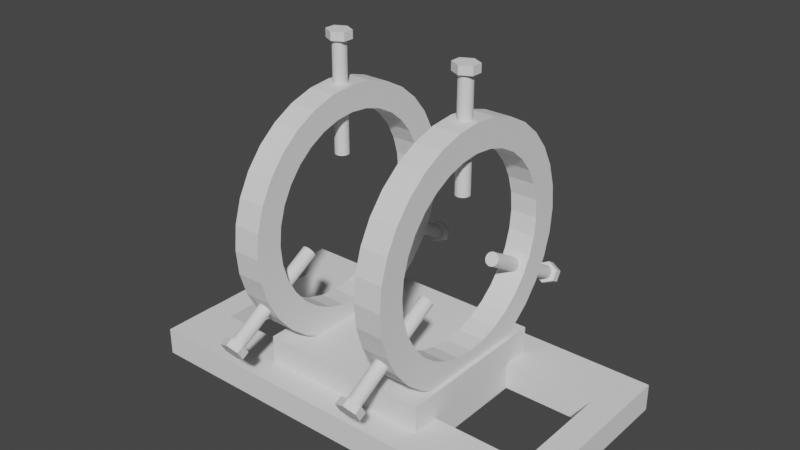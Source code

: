 # Source: mocowanie_silnika.blend  (saved by Blender 3.1.7; exported with 4.5.12 LTS)
import bpy
from mathutils import Matrix  # noqa: F401  (used for matrix-valued properties, if any)

bpy.ops.wm.read_factory_settings(use_empty=True)
scene = bpy.context.scene
scene.name = 'Scene'

# ---- collections
col_collection = bpy.data.collections.new('Collection'); scene.collection.children.link(col_collection)

# ---- world
world_world = bpy.data.worlds.new('World'); scene.world = world_world
world_world.use_nodes = True; world_world.node_tree.nodes.clear()
_N = world_world.node_tree.nodes; _L = world_world.node_tree.links
n0 = _N.new('ShaderNodeOutputWorld'); n0.name = 'World Output'; n0.location = (300, 300)
n1 = _N.new('ShaderNodeBackground'); n1.name = 'Background'; n1.location = (10, 300)
n1.inputs[0].default_value = (0.05088, 0.05088, 0.05088, 1.0)
_L.new(n1.outputs[0], n0.inputs[0])
n0.is_active_output = True
world_world.color = (0.05088, 0.05088, 0.05088)
world_world.use_sun_shadow = False
world_world.sun_shadow_jitter_overblur = 0.0

# ---- meshes
me_cube_001 = bpy.data.meshes.new('Cube.001')
me_cube_001.from_pydata([(-2.383, 0.6667, -1.0), (-1.0, -1.0, -1.0), (-1.0, -1.0, 1.0), (2.066, -1.333, -1.0), (-2.383, -1.333, -1.0), (-1.0, 1.0, -1.0), (-1.0, 1.0, 1.0), (2.066, -1.333, 0.0), (2.066, 1.333, -1.0), (1.0, -1.0, -1.0), (1.0, -1.0, 1.0), (-2.379, -1.333, -1.0), (2.066, 1.333, 0.0), (1.0, 1.0, -1.0), (1.0, 1.0, 1.0), (-2.383, -1.333, 0.0), (-2.383, 0.6667, 0.0), (-2.383, -0.6667, -1.0), (-2.383, -0.6667, 0.0), (-2.379, -1.333, 0.0), (-2.383, 1.333, -1.0), (2.383, -1.333, -1.0), (2.383, -1.333, 0.0), (-2.379, 1.333, -1.0), (-2.383, 1.333, 0.0), (2.383, -0.6667, -1.0), (2.383, -0.6667, 0.0), (-2.379, 1.333, 0.0), (2.383, 0.6667, -1.0), (-2.061, -1.333, -1.0), (2.383, 0.6667, 0.0), (-2.061, -1.333, 0.0), (2.383, 1.333, -1.0), (-2.061, 1.333, -1.0), (2.383, 1.333, 0.0), (-2.061, 1.333, 0.0), (-2.141, 0.6667, 0.0), (-2.379, 0.6667, 0.0), (-2.061, 0.6667, 0.0), (-2.061, 0.6667, -1.0), (-2.379, 0.6667, -1.0), (-2.379, 1.333, -1.0), (-2.379, 1.333, -0.9991), (-2.061, 0.7117, 0.0), (-2.137, 0.7012, 0.0), (-2.379, 1.333, -1.0), (-2.379, 1.333, -0.999), (-2.379, -0.6667, 0.0), (-2.379, -1.333, 0.0), (-2.379, -1.333, -0.0009139), (-2.379, -0.6667, -1.0), (-2.379, -0.6673, -1.0), (-2.061, -0.6667, 0.0), (-2.061, -0.6667, -1.0), (-2.273, -0.6667, -1.0), (-2.275, -0.6818, -1.0), (-2.379, -1.333, 0.0), (-2.379, -1.333, -0.0009792), (2.066, 0.6667, 0.0), (2.304, 0.6667, 0.0), (2.145, 0.6667, -1.0), (2.066, 0.6667, -1.0), (2.145, -0.6667, 0.0), (2.066, -0.6667, 0.0), (2.304, -0.6667, -1.0), (2.066, -0.6667, -1.0), (2.066, -1.333, -0.0715), (2.066, -0.7143, 0.0), (2.066, 0.7143, -1.0), (2.141, 0.7031, -1.0), (2.305, -0.6784, -1.0), (2.305, 0.6784, 0.0), (2.141, -0.7031, 0.0), (2.087, -1.333, -0.06673), (-1.0, -0.6667, 0.0), (-1.0, -1.0, 0.0), (-1.0, 0.6667, -1.0), (-1.0, -0.6667, -1.0), (-1.0, 0.6667, 0.0), (-1.0, 1.0, 0.0), (1.0, 1.0, 0.0), (1.0, 0.6667, 0.0), (1.0, -1.0, 0.0), (1.0, 0.6667, -1.0), (1.0, -0.6667, 0.0), (1.0, -0.6667, -1.0)], [], [(2, 6, 79, 78, 76, 77, 74, 75), (79, 6, 14, 80), (80, 14, 10, 82, 84, 85, 83, 81), (82, 10, 2, 75), (83, 85, 77, 76), (85, 9, 1, 77), (5, 13, 83, 76), (14, 6, 2, 10), (0, 16, 24, 20), (33, 35, 12, 8), (12, 34, 32, 8), (42, 23, 20, 24, 27), (27, 35, 33, 23, 46, 42), (42, 46, 23), (28, 32, 34, 30), (16, 0, 40, 37), (38, 39, 76, 78), (83, 61, 58, 81), (13, 5, 76, 39, 33, 8, 68, 61, 83), (68, 8, 32, 28, 60, 69), (68, 69, 60, 61), (40, 0, 20, 23, 41), (23, 45, 41), (45, 23, 33, 39, 40, 41), (24, 16, 37, 27), (58, 12, 35, 43, 38, 78, 79, 80, 81), (59, 30, 71), (71, 30, 34, 12, 58, 59), (44, 43, 35, 27, 37, 36), (36, 38, 43, 44), (37, 40, 50, 47), (39, 38, 52, 53), (57, 49, 11, 29, 31, 19), (19, 49, 57), (54, 50, 40, 39, 53), (55, 54, 53, 29, 11, 51), (54, 55, 51, 50), (52, 38, 36, 37, 47), (48, 19, 56), (56, 19, 31, 52, 47, 48), (4, 15, 18, 17), (63, 65, 85, 84), (53, 52, 74, 77), (17, 18, 47, 50), (26, 22, 21, 25), (49, 19, 15, 4, 11), (66, 7, 31, 29, 3), (73, 66, 3, 21, 22, 7), (7, 66, 73), (1, 9, 85, 65, 3, 29, 53, 77), (25, 21, 3, 65, 64, 70), (25, 70, 64), (11, 4, 17, 50, 51), (48, 47, 18, 15, 19), (52, 31, 7, 67, 63, 84, 82, 75, 74), (72, 67, 7, 22, 26, 62), (62, 63, 67, 72), (63, 58, 61, 65), (25, 28, 30, 26), (65, 61, 60, 28, 25, 64), (62, 26, 30, 59, 58, 63)])
_uv = me_cube_001.uv_layers.new(name='UVMap')
_uv.uv.foreach_set('vector', [0.625, 0.0, 0.625, 0.25, 0.5, 0.25, 0.5, 0.2083, 0.375, 0.2083, 0.375, 0.04167, 0.5, 0.04167, 0.5, 0.0, 0.5, 0.25, 0.625, 0.25, 0.625, 0.5, 0.5, 0.5, 0.5, 0.5, 0.625, 0.5, 0.625, 0.75, 0.5, 0.75, 0.5, 0.7083, 0.375, 0.7083, 0.375, 0.5417, 0.5, 0.5417, 0.5, 0.75, 0.625, 0.75, 0.625, 1.0, 0.5, 1.0, 0.375, 0.5417, 0.375, 0.7083, 0.125, 0.7083, 0.125, 0.5417, 0.375, 0.7083, 0.375, 0.75, 0.125, 0.75, 0.125, 0.7083, 0.125, 0.5, 0.375, 0.5, 0.375, 0.5417, 0.125, 0.5417, 0.625, 0.5, 0.875, 0.5, 0.875, 0.75, 0.625, 0.75, 0.375, 0.0, 0.625, 0.0, 0.625, 0.25, 0.375, 0.25, 0.375, 0.2669, 0.625, 0.2669, 0.625, 0.4833, 0.375, 0.4833, 0.625, 0.4833, 0.625, 0.5, 0.375, 0.5, 0.375, 0.4833, 0.3752, 0.2502, 0.375, 0.2502, 0.375, 0.25, 0.625, 0.25, 0.625, 0.2502, 0.625, 0.2502, 0.625, 0.2669, 0.375, 0.2669, 0.375, 0.2502, 0.3752, 0.2502, 0.3752, 0.2502, 0.3752, 0.2502, 0.3752, 0.2502, 0.375, 0.2502, 0.375, 0.75, 0.375, 0.5, 0.625, 0.5, 0.625, 0.75, 0.625, 1.0, 0.375, 1.0, 0.375, 0.9998, 0.625, 0.9998, 0.625, 0.9831, 0.375, 0.9831, 0.375, 0.9274, 0.625, 0.9274, 0.375, 0.8226, 0.375, 0.7667, 0.625, 0.7667, 0.625, 0.8226, 0.3024, 0.625, 0.1976, 0.625, 0.1976, 0.75, 0.1419, 0.75, 0.1419, 0.5, 0.3583, 0.5, 0.3583, 0.7321, 0.3583, 0.75, 0.3024, 0.75, 0.3583, 0.7321, 0.3583, 0.5, 0.375, 0.5, 0.375, 0.75, 0.3625, 0.75, 0.3623, 0.7364, 0.3625, 0.75, 0.3623, 0.7364, 0.3625, 0.75, 0.3583, 0.75, 0.1252, 0.75, 0.125, 0.75, 0.125, 0.5, 0.1252, 0.5, 0.1252, 0.5002, 0.1252, 0.5, 0.1252, 0.5002, 0.1252, 0.5002, 0.1252, 0.5002, 0.1252, 0.5, 0.1419, 0.5, 0.1419, 0.75, 0.1252, 0.75, 0.1252, 0.5002, 0.875, 0.5, 0.875, 0.75, 0.8748, 0.75, 0.8748, 0.5, 0.6417, 0.75, 0.6417, 0.5, 0.8581, 0.5, 0.8581, 0.7331, 0.8581, 0.75, 0.8024, 0.75, 0.8024, 0.625, 0.6976, 0.625, 0.6976, 0.75, 0.6292, 0.75, 0.625, 0.75, 0.6291, 0.7456, 0.6291, 0.7456, 0.625, 0.75, 0.625, 0.5, 0.6417, 0.5, 0.6417, 0.75, 0.6292, 0.75, 0.8621, 0.7371, 0.8581, 0.7331, 0.8581, 0.5, 0.8748, 0.5, 0.8748, 0.75, 0.8623, 0.75, 0.8623, 0.75, 0.8581, 0.75, 0.8581, 0.7331, 0.8621, 0.7371, 0.625, 0.1875, 0.375, 0.1875, 0.375, 0.0625, 0.625, 0.0625, 0.375, 0.5625, 0.625, 0.5625, 0.625, 0.6875, 0.375, 0.6875, 0.6248, 0.9998, 0.6248, 1.0, 0.375, 1.0, 0.375, 0.75, 0.625, 0.75, 0.625, 1.0, 0.625, 1.0, 0.6248, 1.0, 0.6248, 0.9998, 0.2083, 0.6875, 0.125, 0.6875, 0.125, 0.5625, 0.375, 0.5625, 0.375, 0.6875, 0.2064, 0.6889, 0.2083, 0.6875, 0.375, 0.6875, 0.375, 0.75, 0.125, 0.75, 0.125, 0.6876, 0.2083, 0.6875, 0.2064, 0.6889, 0.125, 0.6876, 0.125, 0.6875, 0.625, 0.6875, 0.625, 0.5625, 0.6875, 0.5625, 0.875, 0.5625, 0.875, 0.6875, 0.875, 0.7499, 0.875, 0.75, 0.8749, 0.7499, 0.8749, 0.7499, 0.875, 0.75, 0.625, 0.75, 0.625, 0.6875, 0.875, 0.6875, 0.875, 0.7499, 0.375, 0.0, 0.625, 0.0, 0.625, 0.25, 0.375, 0.25, 0.625, 0.4833, 0.375, 0.4833, 0.375, 0.4274, 0.625, 0.4274, 0.375, 0.2669, 0.625, 0.2669, 0.625, 0.3226, 0.375, 0.3226, 0.375, 0.25, 0.625, 0.25, 0.625, 0.2502, 0.375, 0.2502, 0.625, 0.5, 0.625, 0.75, 0.375, 0.75, 0.375, 0.5, 0.6248, 0.9998, 0.625, 0.9998, 0.625, 1.0, 0.375, 1.0, 0.375, 0.9998, 0.6071, 0.7667, 0.625, 0.7667, 0.625, 0.9831, 0.375, 0.9831, 0.375, 0.7667, 0.6083, 0.7656, 0.6071, 0.7667, 0.375, 0.7667, 0.375, 0.75, 0.625, 0.75, 0.625, 0.7667, 0.625, 0.7667, 0.6071, 0.7667, 0.6083, 0.7656, 0.1976, 0.625, 0.3024, 0.625, 0.3024, 0.5, 0.3583, 0.5, 0.3583, 0.75, 0.1419, 0.75, 0.1419, 0.5, 0.1976, 0.5, 0.375, 0.5, 0.375, 0.75, 0.3583, 0.75, 0.3583, 0.5, 0.3708, 0.5, 0.3709, 0.5044, 0.375, 0.5, 0.3709, 0.5044, 0.3708, 0.5, 0.1252, 0.75, 0.125, 0.75, 0.125, 0.5, 0.1252, 0.5, 0.1252, 0.5002, 0.8748, 0.7498, 0.8748, 0.5, 0.875, 0.5, 0.875, 0.75, 0.8748, 0.75, 0.8581, 0.5, 0.8581, 0.75, 0.6417, 0.75, 0.6417, 0.5179, 0.6417, 0.5, 0.6976, 0.5, 0.6976, 0.625, 0.8024, 0.625, 0.8024, 0.5, 0.6377, 0.5137, 0.6417, 0.5179, 0.6417, 0.75, 0.625, 0.75, 0.625, 0.5, 0.6375, 0.5, 0.6375, 0.5, 0.6417, 0.5, 0.6417, 0.5179, 0.6377, 0.5137, 0.625, 0.0625, 0.625, 0.1875, 0.375, 0.1875, 0.375, 0.0625, 0.375, 0.6875, 0.375, 0.5625, 0.625, 0.5625, 0.625, 0.6875, 0.125, 0.6875, 0.125, 0.5625, 0.1875, 0.5625, 0.375, 0.5625, 0.375, 0.6875, 0.3125, 0.6875, 0.8125, 0.6875, 0.625, 0.6875, 0.625, 0.5625, 0.6875, 0.5625, 0.875, 0.5625, 0.875, 0.6875])
me_cube_001.use_remesh_fix_poles = True
me_cube_001.use_remesh_preserve_attributes = False
me_cube_001.update()
me_cylinder = bpy.data.meshes.new('Cylinder')
me_cylinder.from_pydata([(1.192e-07, 1.0, -1.0), (1.192e-07, 1.0, 1.0), (0.1951, 0.9808, -1.0), (0.1951, 0.9808, 1.0), (0.3827, 0.9239, -1.0), (0.3827, 0.9239, 1.0), (0.5556, 0.8315, -1.0), (0.5556, 0.8315, 1.0), (0.7071, 0.7071, -1.0), (0.7071, 0.7071, 1.0), (0.8315, 0.5556, -1.0), (0.8315, 0.5556, 1.0), (0.9239, 0.3827, -1.0), (0.9239, 0.3827, 1.0), (0.9808, 0.1951, -1.0), (0.9808, 0.1951, 1.0), (1.0, -4.371e-08, -1.0), (1.0, -4.371e-08, 1.0), (0.9808, -0.1951, -1.0), (0.9808, -0.1951, 1.0), (0.9239, -0.3827, -1.0), (0.9239, -0.3827, 1.0), (0.8315, -0.5556, -1.0), (0.8315, -0.5556, 1.0), (0.7071, -0.7071, -1.0), (0.7071, -0.7071, 1.0), (0.5556, -0.8315, -1.0), (0.5556, -0.8315, 1.0), (0.3827, -0.9239, -1.0), (0.3827, -0.9239, 1.0), (0.1951, -0.9808, -1.0), (0.1951, -0.9808, 1.0), (3.179e-08, -1.0, -1.0), (3.179e-08, -1.0, 1.0), (-0.1951, -0.9808, -1.0), (-0.1951, -0.9808, 1.0), (-0.3827, -0.9239, -1.0), (-0.3827, -0.9239, 1.0), (-0.5556, -0.8315, -1.0), (-0.5556, -0.8315, 1.0), (-0.7071, -0.7071, -1.0), (-0.7071, -0.7071, 1.0), (-0.8315, -0.5556, -1.0), (-0.8315, -0.5556, 1.0), (-0.9239, -0.3827, -1.0), (-0.9239, -0.3827, 1.0), (-0.9808, -0.1951, -1.0), (-0.9808, -0.1951, 1.0), (-1.0, 1.192e-08, -1.0), (-1.0, 1.192e-08, 1.0), (-0.9808, 0.1951, -1.0), (-0.9808, 0.1951, 1.0), (-0.9239, 0.3827, -1.0), (-0.9239, 0.3827, 1.0), (-0.8315, 0.5556, -1.0), (-0.8315, 0.5556, 1.0), (-0.7071, 0.7071, -1.0), (-0.7071, 0.7071, 1.0), (-0.5556, 0.8315, -1.0), (-0.5556, 0.8315, 1.0), (-0.3827, 0.9239, -1.0), (-0.3827, 0.9239, 1.0), (-0.1951, 0.9808, -1.0), (-0.1951, 0.9808, 1.0), (-0.5667, 0.55, 1.0), (-0.4488, 0.6467, 1.0), (-0.0167, 0.7778, 1.0), (-0.1684, 0.7628, 1.0), (-0.3143, 0.7186, 1.0), (-0.7945, 9.275e-09, 1.0), (-0.7795, -0.1517, 1.0), (-0.7353, -0.2976, 1.0), (-0.5667, -0.55, 1.0), (-0.6634, -0.4321, 1.0), (-0.0167, -0.7778, 1.0), (0.135, -0.7628, 1.0), (0.4154, -0.6467, 1.0), (0.5333, -0.55, 1.0), (0.2809, -0.7186, 1.0), (0.63, 0.4321, 1.0), (0.7461, 0.1517, 1.0), (0.7019, 0.2976, 1.0), (-0.7795, 0.1517, 1.0), (-0.7353, 0.2976, 1.0), (-0.6634, 0.4321, 1.0), (-0.4488, -0.6467, 1.0), (-0.3143, -0.7186, 1.0), (0.135, 0.7628, 1.0), (0.2809, 0.7186, 1.0), (-0.1684, -0.7628, 1.0), (0.4154, 0.6467, 1.0), (0.5333, 0.55, 1.0), (0.63, -0.4321, 1.0), (0.7461, -0.1517, 1.0), (0.7611, -3.4e-08, 1.0), (0.7019, -0.2976, 1.0), (0.135, 0.7628, -1.0), (0.2809, 0.7186, -1.0), (0.5333, 0.55, -1.0), (0.63, 0.4321, -1.0), (0.4154, 0.6467, -1.0), (0.5333, -0.55, -1.0), (0.7019, -0.2976, -1.0), (0.63, -0.4321, -1.0), (-0.6634, -0.4321, -1.0), (-0.5667, -0.55, -1.0), (-0.4488, -0.6467, -1.0), (-0.1684, -0.7628, -1.0), (-0.3143, -0.7186, -1.0), (-0.7353, 0.2976, -1.0), (-0.7795, 0.1517, -1.0), (-0.5667, 0.55, -1.0), (-0.4488, 0.6467, -1.0), (-0.6634, 0.4321, -1.0), (-0.0167, 0.7778, -1.0), (0.4154, -0.6467, -1.0), (0.2809, -0.7186, -1.0), (0.7019, 0.2976, -1.0), (0.7611, -3.4e-08, -1.0), (0.7461, -0.1517, -1.0), (0.7461, 0.1517, -1.0), (-0.7945, 9.275e-09, -1.0), (-0.7353, -0.2976, -1.0), (-0.7795, -0.1517, -1.0), (-0.1684, 0.7628, -1.0), (-0.0167, -0.7778, -1.0), (0.135, -0.7628, -1.0), (-0.3143, 0.7186, -1.0)], [], [(0, 1, 3, 2), (2, 3, 5, 4), (4, 5, 7, 6), (6, 7, 9, 8), (8, 9, 11, 10), (10, 11, 13, 12), (12, 13, 15, 14), (14, 15, 17, 16), (16, 17, 19, 18), (18, 19, 21, 20), (20, 21, 23, 22), (22, 23, 25, 24), (24, 25, 27, 26), (26, 27, 29, 28), (28, 29, 31, 30), (30, 31, 33, 32), (32, 33, 35, 34), (34, 35, 37, 36), (36, 37, 39, 38), (38, 39, 41, 40), (40, 41, 43, 42), (42, 43, 45, 44), (44, 45, 47, 46), (46, 47, 49, 48), (48, 49, 51, 50), (50, 51, 53, 52), (52, 53, 55, 54), (54, 55, 57, 56), (56, 57, 59, 58), (58, 59, 61, 60), (71, 45, 43, 41, 39, 37, 35, 33, 31, 29, 27, 25, 23, 21, 19, 17, 15, 13, 11, 9, 7, 5, 3, 1, 63, 61, 59, 57, 55, 53, 83, 84, 64, 65, 68, 67, 66, 87, 88, 90, 91, 79, 81, 80, 94, 93, 95, 92, 77, 76, 78, 75, 74, 89, 86, 85, 72, 73), (83, 53, 51, 49, 47, 45, 71, 70, 69, 82), (60, 61, 63, 62), (62, 63, 1, 0), (113, 54, 56, 58, 60, 62, 0, 2, 4, 6, 8, 10, 12, 14, 16, 18, 20, 22, 24, 26, 28, 30, 32, 34, 36, 38, 40, 42, 44, 46, 123, 122, 104, 105, 106, 108, 107, 125, 126, 116, 115, 101, 103, 102, 119, 118, 120, 117, 99, 98, 100, 97, 96, 114, 124, 127, 112, 111), (123, 46, 48, 50, 52, 54, 113, 109, 110, 121), (96, 87, 66, 114), (97, 88, 87, 96), (100, 90, 88, 97), (98, 91, 90, 100), (79, 91, 98, 99), (81, 79, 99, 117), (80, 81, 117, 120), (94, 80, 120, 118), (93, 94, 118, 119), (95, 93, 119, 102), (92, 95, 102, 103), (77, 92, 103, 101), (76, 77, 101, 115), (78, 76, 115, 116), (75, 78, 116, 126), (74, 75, 126, 125), (89, 74, 125, 107), (86, 89, 107, 108), (85, 86, 108, 106), (72, 85, 106, 105), (104, 73, 72, 105), (122, 71, 73, 104), (123, 70, 71, 122), (121, 69, 70, 123), (110, 82, 69, 121), (109, 83, 82, 110), (113, 84, 83, 109), (111, 64, 84, 113), (112, 65, 64, 111), (127, 68, 65, 112), (124, 67, 68, 127), (114, 66, 67, 124)])
_uv = me_cylinder.uv_layers.new(name='UVMap')
_uv.uv.foreach_set('vector', [1.0, 0.5, 1.0, 1.0, 0.9688, 1.0, 0.9688, 0.5, 0.9688, 0.5, 0.9688, 1.0, 0.9375, 1.0, 0.9375, 0.5, 0.9375, 0.5, 0.9375, 1.0, 0.9062, 1.0, 0.9062, 0.5, 0.9062, 0.5, 0.9062, 1.0, 0.875, 1.0, 0.875, 0.5, 0.875, 0.5, 0.875, 1.0, 0.8438, 1.0, 0.8438, 0.5, 0.8438, 0.5, 0.8438, 1.0, 0.8125, 1.0, 0.8125, 0.5, 0.8125, 0.5, 0.8125, 1.0, 0.7812, 1.0, 0.7812, 0.5, 0.7812, 0.5, 0.7812, 1.0, 0.75, 1.0, 0.75, 0.5, 0.75, 0.5, 0.75, 1.0, 0.7188, 1.0, 0.7188, 0.5, 0.7188, 0.5, 0.7188, 1.0, 0.6875, 1.0, 0.6875, 0.5, 0.6875, 0.5, 0.6875, 1.0, 0.6562, 1.0, 0.6562, 0.5, 0.6562, 0.5, 0.6562, 1.0, 0.625, 1.0, 0.625, 0.5, 0.625, 0.5, 0.625, 1.0, 0.5938, 1.0, 0.5938, 0.5, 0.5938, 0.5, 0.5938, 1.0, 0.5625, 1.0, 0.5625, 0.5, 0.5625, 0.5, 0.5625, 1.0, 0.5312, 1.0, 0.5312, 0.5, 0.5312, 0.5, 0.5312, 1.0, 0.5, 1.0, 0.5, 0.5, 0.5, 0.5, 0.5, 1.0, 0.4688, 1.0, 0.4688, 0.5, 0.4688, 0.5, 0.4688, 1.0, 0.4375, 1.0, 0.4375, 0.5, 0.4375, 0.5, 0.4375, 1.0, 0.4062, 1.0, 0.4062, 0.5, 0.4062, 0.5, 0.4062, 1.0, 0.375, 1.0, 0.375, 0.5, 0.375, 0.5, 0.375, 1.0, 0.3438, 1.0, 0.3438, 0.5, 0.3438, 0.5, 0.3438, 1.0, 0.3125, 1.0, 0.3125, 0.5, 0.3125, 0.5, 0.3125, 1.0, 0.2812, 1.0, 0.2812, 0.5, 0.2812, 0.5, 0.2812, 1.0, 0.25, 1.0, 0.25, 0.5, 0.25, 0.5, 0.25, 1.0, 0.2188, 1.0, 0.2188, 0.5, 0.2188, 0.5, 0.2188, 1.0, 0.1875, 1.0, 0.1875, 0.5, 0.1875, 0.5, 0.1875, 1.0, 0.1562, 1.0, 0.1562, 0.5, 0.1562, 0.5, 0.1562, 1.0, 0.125, 1.0, 0.125, 0.5, 0.125, 0.5, 0.125, 1.0, 0.09375, 1.0, 0.09375, 0.5, 0.09375, 0.5, 0.09375, 1.0, 0.0625, 1.0, 0.0625, 0.5, 0.07353, 0.1786, 0.02827, 0.1582, 0.05045, 0.1167, 0.08029, 0.08029, 0.1167, 0.05045, 0.1582, 0.02827, 0.2032, 0.01461, 0.25, 0.01, 0.2968, 0.01461, 0.3418, 0.02827, 0.3833, 0.05045, 0.4197, 0.08029, 0.4496, 0.1167, 0.4717, 0.1582, 0.4854, 0.2032, 0.49, 0.25, 0.4854, 0.2968, 0.4717, 0.3418, 0.4496, 0.3833, 0.4197, 0.4197, 0.3833, 0.4496, 0.3418, 0.4717, 0.2968, 0.4854, 0.25, 0.49, 0.2032, 0.4854, 0.1582, 0.4717, 0.1167, 0.4496, 0.08029, 0.4197, 0.05045, 0.3833, 0.02827, 0.3418, 0.07353, 0.3214, 0.09078, 0.3537, 0.114, 0.382, 0.1423, 0.4052, 0.1746, 0.4225, 0.2096, 0.4331, 0.246, 0.4367, 0.2824, 0.4331, 0.3174, 0.4225, 0.3497, 0.4052, 0.378, 0.382, 0.4012, 0.3537, 0.4184, 0.3214, 0.4291, 0.2864, 0.4327, 0.25, 0.4291, 0.2136, 0.4184, 0.1786, 0.4012, 0.1463, 0.378, 0.118, 0.3497, 0.09479, 0.3174, 0.07754, 0.2824, 0.06692, 0.246, 0.06333, 0.2096, 0.06692, 0.1746, 0.07754, 0.1423, 0.09479, 0.114, 0.118, 0.09078, 0.1463, 0.07353, 0.3214, 0.02827, 0.3418, 0.01461, 0.2968, 0.01, 0.25, 0.01461, 0.2032, 0.02827, 0.1582, 0.07353, 0.1786, 0.06291, 0.2136, 0.05932, 0.25, 0.06291, 0.2864, 0.0625, 0.5, 0.0625, 1.0, 0.03125, 1.0, 0.03125, 0.5, 0.03125, 0.5, 0.03125, 1.0, 0.0, 1.0, 0.0, 0.5, 0.5908, 0.3537, 0.5504, 0.3833, 0.5803, 0.4197, 0.6167, 0.4496, 0.6582, 0.4717, 0.7032, 0.4854, 0.75, 0.49, 0.7968, 0.4854, 0.8418, 0.4717, 0.8833, 0.4496, 0.9197, 0.4197, 0.9496, 0.3833, 0.9717, 0.3418, 0.9854, 0.2968, 0.99, 0.25, 0.9854, 0.2032, 0.9717, 0.1582, 0.9496, 0.1167, 0.9197, 0.08029, 0.8833, 0.05045, 0.8418, 0.02827, 0.7968, 0.01461, 0.75, 0.01, 0.7032, 0.01461, 0.6582, 0.02827, 0.6167, 0.05045, 0.5803, 0.08029, 0.5504, 0.1167, 0.5283, 0.1582, 0.5146, 0.2032, 0.5629, 0.2136, 0.5735, 0.1786, 0.5908, 0.1463, 0.614, 0.118, 0.6423, 0.09479, 0.6746, 0.07754, 0.7096, 0.06692, 0.746, 0.06333, 0.7824, 0.06692, 0.8174, 0.07754, 0.8497, 0.09479, 0.878, 0.118, 0.9012, 0.1463, 0.9184, 0.1786, 0.9291, 0.2136, 0.9327, 0.25, 0.9291, 0.2864, 0.9184, 0.3214, 0.9012, 0.3537, 0.878, 0.382, 0.8497, 0.4052, 0.8174, 0.4225, 0.7824, 0.4331, 0.746, 0.4367, 0.7096, 0.4331, 0.6746, 0.4225, 0.6423, 0.4052, 0.614, 0.382, 0.5629, 0.2136, 0.5146, 0.2032, 0.51, 0.25, 0.5146, 0.2968, 0.5283, 0.3418, 0.5504, 0.3833, 0.5908, 0.3537, 0.5735, 0.3214, 0.5629, 0.2864, 0.5593, 0.25, 0.9688, 0.6004, 0.9688, 0.6303, 1.0, 0.6303, 1.0, 0.6004, 0.9375, 0.6004, 0.9375, 0.6303, 0.9688, 0.6303, 0.9688, 0.6004, 0.9062, 0.6004, 0.9062, 0.6303, 0.9375, 0.6303, 0.9375, 0.6004, 0.875, 0.6004, 0.875, 0.6303, 0.9062, 0.6303, 0.9062, 0.6004, 0.8438, 0.6303, 0.875, 0.6303, 0.875, 0.6004, 0.8438, 0.6004, 0.8125, 0.6303, 0.8438, 0.6303, 0.8438, 0.6004, 0.8125, 0.6004, 0.7812, 0.6303, 0.8125, 0.6303, 0.8125, 0.6004, 0.7812, 0.6004, 0.75, 0.6303, 0.7812, 0.6303, 0.7812, 0.6004, 0.75, 0.6004, 0.7188, 0.6303, 0.75, 0.6303, 0.75, 0.6004, 0.7188, 0.6004, 0.6875, 0.6303, 0.7188, 0.6303, 0.7188, 0.6004, 0.6875, 0.6004, 0.6562, 0.6303, 0.6875, 0.6303, 0.6875, 0.6004, 0.6562, 0.6004, 0.625, 0.6303, 0.6562, 0.6303, 0.6562, 0.6004, 0.625, 0.6004, 0.5938, 0.6303, 0.625, 0.6303, 0.625, 0.6004, 0.5938, 0.6004, 0.5625, 0.6303, 0.5938, 0.6303, 0.5938, 0.6004, 0.5625, 0.6004, 0.5312, 0.6303, 0.5625, 0.6303, 0.5625, 0.6004, 0.5312, 0.6004, 0.5, 0.6303, 0.5312, 0.6303, 0.5312, 0.6004, 0.5, 0.6004, 0.4688, 0.6303, 0.5, 0.6303, 0.5, 0.6004, 0.4688, 0.6004, 0.4375, 0.6303, 0.4687, 0.6303, 0.4687, 0.6004, 0.4375, 0.6004, 0.4062, 0.6303, 0.4375, 0.6303, 0.4375, 0.6004, 0.4062, 0.6004, 0.375, 0.6303, 0.4062, 0.6303, 0.4062, 0.6004, 0.375, 0.6004, 0.3438, 0.6004, 0.3438, 0.6303, 0.375, 0.6303, 0.375, 0.6004, 0.3125, 0.6004, 0.3125, 0.6303, 0.3438, 0.6303, 0.3438, 0.6004, 0.2812, 0.6004, 0.2812, 0.6303, 0.3125, 0.6303, 0.3125, 0.6004, 0.25, 0.6004, 0.25, 0.6303, 0.2812, 0.6303, 0.2812, 0.6004, 0.2188, 0.6004, 0.2188, 0.6303, 0.25, 0.6303, 0.25, 0.6004, 0.1875, 0.6004, 0.1875, 0.6303, 0.2188, 0.6303, 0.2188, 0.6004, 0.1562, 0.6004, 0.1562, 0.6303, 0.1875, 0.6303, 0.1875, 0.6004, 0.125, 0.6004, 0.125, 0.6303, 0.1562, 0.6303, 0.1562, 0.6004, 0.09375, 0.6004, 0.09375, 0.6303, 0.125, 0.6303, 0.125, 0.6004, 0.0625, 0.6004, 0.0625, 0.6303, 0.09375, 0.6303, 0.09375, 0.6004, 0.03125, 0.6004, 0.03125, 0.6303, 0.0625, 0.6303, 0.0625, 0.6004, 0.0, 0.6004, 0.0, 0.6303, 0.03125, 0.6303, 0.03125, 0.6004])
me_cylinder.use_remesh_fix_poles = True
me_cylinder.use_remesh_preserve_attributes = False
me_cylinder.update()
me_cylinder_001 = bpy.data.meshes.new('Cylinder.001')
me_cylinder_001.from_pydata([(0.0, 1.0, -1.0), (0.0, 1.0, 1.0), (0.1951, 0.9808, -1.0), (0.1951, 0.9808, 1.0), (0.3827, 0.9239, -1.0), (0.3827, 0.9239, 1.0), (0.5556, 0.8315, -1.0), (0.5556, 0.8315, 1.0), (0.7071, 0.7071, -1.0), (0.7071, 0.7071, 1.0), (0.8315, 0.5556, -1.0), (0.8315, 0.5556, 1.0), (0.9239, 0.3827, -1.0), (0.9239, 0.3827, 1.0), (0.9808, 0.1951, -1.0), (0.9808, 0.1951, 1.0), (1.0, -4.371e-08, -1.0), (1.0, -4.371e-08, 1.0), (0.9808, -0.1951, -1.0), (0.9808, -0.1951, 1.0), (0.9239, -0.3827, -1.0), (0.9239, -0.3827, 1.0), (0.8315, -0.5556, -1.0), (0.8315, -0.5556, 1.0), (0.7071, -0.7071, -1.0), (0.7071, -0.7071, 1.0), (0.5556, -0.8315, -1.0), (0.5556, -0.8315, 1.0), (0.3827, -0.9239, -1.0), (0.3827, -0.9239, 1.0), (0.1951, -0.9808, -1.0), (0.1951, -0.9808, 1.0), (-8.742e-08, -1.0, -1.0), (-8.742e-08, -1.0, 1.0), (-0.1951, -0.9808, -1.0), (-0.1951, -0.9808, 1.0), (-0.3827, -0.9239, -1.0), (-0.3827, -0.9239, 1.0), (-0.5556, -0.8315, -1.0), (-0.5556, -0.8315, 1.0), (-0.7071, -0.7071, -1.0), (-0.7071, -0.7071, 1.0), (-0.8315, -0.5556, -1.0), (-0.8315, -0.5556, 1.0), (-0.9239, -0.3827, -1.0), (-0.9239, -0.3827, 1.0), (-0.9808, -0.1951, -1.0), (-0.9808, -0.1951, 1.0), (-1.0, 1.192e-08, -1.0), (-1.0, 1.192e-08, 1.0), (-0.9808, 0.1951, -1.0), (-0.9808, 0.1951, 1.0), (-0.9239, 0.3827, -1.0), (-0.9239, 0.3827, 1.0), (-0.8315, 0.5556, -1.0), (-0.8315, 0.5556, 1.0), (-0.7071, 0.7071, -1.0), (-0.7071, 0.7071, 1.0), (-0.5556, 0.8315, -1.0), (-0.5556, 0.8315, 1.0), (-0.3827, 0.9239, -1.0), (-0.3827, 0.9239, 1.0), (-0.1951, 0.9808, -1.0), (-0.1951, 0.9808, 1.0), (-0.55, 0.55, 1.0), (-0.4321, 0.6467, 1.0), (4.857e-08, 0.7778, 1.0), (-0.1517, 0.7628, 1.0), (-0.2976, 0.7186, 1.0), (-0.7778, 9.275e-09, 1.0), (-0.7628, -0.1517, 1.0), (-0.55, -0.55, 1.0), (-0.6467, -0.4321, 1.0), (-0.7186, -0.2976, 1.0), (-1.943e-08, -0.7778, 1.0), (0.1517, -0.7628, 1.0), (0.4321, -0.6467, 1.0), (0.55, -0.55, 1.0), (0.2976, -0.7186, 1.0), (0.55, 0.55, 1.0), (0.6467, 0.4321, 1.0), (0.7628, 0.1517, 1.0), (0.7778, -3.4e-08, 1.0), (0.7186, 0.2976, 1.0), (-0.7628, 0.1517, 1.0), (-0.6467, 0.4321, 1.0), (-0.7186, 0.2976, 1.0), (-0.4321, -0.6467, 1.0), (0.1517, 0.7628, 1.0), (-0.2976, -0.7186, 1.0), (-0.1517, -0.7628, 1.0), (0.4321, 0.6467, 1.0), (0.2976, 0.7186, 1.0), (0.6467, -0.4321, 1.0), (0.7186, -0.2976, 1.0), (0.7628, -0.1517, 1.0), (0.1517, 0.7628, -1.0), (0.2976, 0.7186, -1.0), (0.55, 0.55, -1.0), (0.6467, 0.4321, -1.0), (0.4321, 0.6467, -1.0), (0.4321, -0.6467, -1.0), (0.55, -0.55, -1.0), (0.7186, -0.2976, -1.0), (0.7628, -0.1517, -1.0), (0.6467, -0.4321, -1.0), (-0.6467, -0.4321, -1.0), (-0.55, -0.55, -1.0), (-0.1517, -0.7628, -1.0), (-0.2976, -0.7186, -1.0), (-0.4321, -0.6467, -1.0), (-0.7186, 0.2976, -1.0), (-0.7628, 0.1517, -1.0), (-0.4321, 0.6467, -1.0), (-0.55, 0.55, -1.0), (-0.6467, 0.4321, -1.0), (-0.1517, 0.7628, -1.0), (3.885e-08, 0.7778, -1.0), (0.2976, -0.7186, -1.0), (0.1517, -0.7628, -1.0), (0.7186, 0.2976, -1.0), (0.7778, -3.4e-08, -1.0), (0.7628, 0.1517, -1.0), (-0.7778, 9.275e-09, -1.0), (-0.7186, -0.2976, -1.0), (-0.7628, -0.1517, -1.0), (-0.2976, 0.7186, -1.0), (-2.914e-08, -0.7778, -1.0)], [], [(0, 1, 3, 2), (2, 3, 5, 4), (4, 5, 7, 6), (6, 7, 9, 8), (8, 9, 11, 10), (10, 11, 13, 12), (12, 13, 15, 14), (14, 15, 17, 16), (16, 17, 19, 18), (18, 19, 21, 20), (20, 21, 23, 22), (22, 23, 25, 24), (24, 25, 27, 26), (26, 27, 29, 28), (28, 29, 31, 30), (30, 31, 33, 32), (32, 33, 35, 34), (34, 35, 37, 36), (36, 37, 39, 38), (38, 39, 41, 40), (40, 41, 43, 42), (42, 43, 45, 44), (44, 45, 47, 46), (46, 47, 49, 48), (48, 49, 51, 50), (50, 51, 53, 52), (52, 53, 55, 54), (54, 55, 57, 56), (56, 57, 59, 58), (58, 59, 61, 60), (83, 13, 11, 9, 7, 5, 3, 1, 63, 61, 59, 57, 55, 53, 51, 49, 47, 45, 43, 41, 39, 37, 35, 33, 31, 29, 27, 25, 23, 21, 94, 93, 77, 76, 78, 75, 74, 90, 89, 87, 71, 72, 73, 70, 69, 84, 86, 85, 64, 65, 68, 67, 66, 88, 92, 91, 79, 80), (94, 21, 19, 17, 15, 13, 83, 81, 82, 95), (60, 61, 63, 62), (62, 63, 1, 0), (105, 22, 24, 26, 28, 30, 32, 34, 36, 38, 40, 42, 44, 46, 48, 50, 52, 54, 56, 58, 60, 62, 0, 2, 4, 6, 8, 10, 12, 14, 122, 120, 99, 98, 100, 97, 96, 117, 116, 126, 113, 114, 115, 111, 112, 123, 125, 124, 106, 107, 110, 109, 108, 127, 119, 118, 101, 102), (122, 14, 16, 18, 20, 22, 105, 103, 104, 121), (96, 88, 66, 117), (88, 96, 97, 92), (100, 91, 92, 97), (98, 79, 91, 100), (80, 79, 98, 99), (83, 80, 99, 120), (81, 83, 120, 122), (82, 81, 122, 121), (95, 82, 121, 104), (94, 95, 104, 103), (93, 94, 103, 105), (77, 93, 105, 102), (76, 77, 102, 101), (78, 76, 101, 118), (75, 78, 118, 119), (74, 75, 119, 127), (90, 74, 127, 108), (89, 90, 108, 109), (87, 89, 109, 110), (71, 87, 110, 107), (106, 72, 71, 107), (124, 73, 72, 106), (125, 70, 73, 124), (123, 69, 70, 125), (112, 84, 69, 123), (111, 86, 84, 112), (115, 85, 86, 111), (114, 64, 85, 115), (113, 65, 64, 114), (126, 68, 65, 113), (116, 67, 68, 126), (117, 66, 67, 116)])
_uv = me_cylinder_001.uv_layers.new(name='UVMap')
_uv.uv.foreach_set('vector', [1.0, 0.5, 1.0, 1.0, 0.9688, 1.0, 0.9688, 0.5, 0.9688, 0.5, 0.9688, 1.0, 0.9375, 1.0, 0.9375, 0.5, 0.9375, 0.5, 0.9375, 1.0, 0.9062, 1.0, 0.9062, 0.5, 0.9062, 0.5, 0.9062, 1.0, 0.875, 1.0, 0.875, 0.5, 0.875, 0.5, 0.875, 1.0, 0.8438, 1.0, 0.8438, 0.5, 0.8438, 0.5, 0.8438, 1.0, 0.8125, 1.0, 0.8125, 0.5, 0.8125, 0.5, 0.8125, 1.0, 0.7812, 1.0, 0.7812, 0.5, 0.7812, 0.5, 0.7812, 1.0, 0.75, 1.0, 0.75, 0.5, 0.75, 0.5, 0.75, 1.0, 0.7188, 1.0, 0.7188, 0.5, 0.7188, 0.5, 0.7188, 1.0, 0.6875, 1.0, 0.6875, 0.5, 0.6875, 0.5, 0.6875, 1.0, 0.6562, 1.0, 0.6562, 0.5, 0.6562, 0.5, 0.6562, 1.0, 0.625, 1.0, 0.625, 0.5, 0.625, 0.5, 0.625, 1.0, 0.5938, 1.0, 0.5938, 0.5, 0.5938, 0.5, 0.5938, 1.0, 0.5625, 1.0, 0.5625, 0.5, 0.5625, 0.5, 0.5625, 1.0, 0.5312, 1.0, 0.5312, 0.5, 0.5312, 0.5, 0.5312, 1.0, 0.5, 1.0, 0.5, 0.5, 0.5, 0.5, 0.5, 1.0, 0.4688, 1.0, 0.4688, 0.5, 0.4688, 0.5, 0.4688, 1.0, 0.4375, 1.0, 0.4375, 0.5, 0.4375, 0.5, 0.4375, 1.0, 0.4062, 1.0, 0.4062, 0.5, 0.4062, 0.5, 0.4062, 1.0, 0.375, 1.0, 0.375, 0.5, 0.375, 0.5, 0.375, 1.0, 0.3438, 1.0, 0.3438, 0.5, 0.3438, 0.5, 0.3438, 1.0, 0.3125, 1.0, 0.3125, 0.5, 0.3125, 0.5, 0.3125, 1.0, 0.2812, 1.0, 0.2812, 0.5, 0.2812, 0.5, 0.2812, 1.0, 0.25, 1.0, 0.25, 0.5, 0.25, 0.5, 0.25, 1.0, 0.2188, 1.0, 0.2188, 0.5, 0.2188, 0.5, 0.2188, 1.0, 0.1875, 1.0, 0.1875, 0.5, 0.1875, 0.5, 0.1875, 1.0, 0.1562, 1.0, 0.1562, 0.5, 0.1562, 0.5, 0.1562, 1.0, 0.125, 1.0, 0.125, 0.5, 0.125, 0.5, 0.125, 1.0, 0.09375, 1.0, 0.09375, 0.5, 0.09375, 0.5, 0.09375, 1.0, 0.0625, 1.0, 0.0625, 0.5, 0.4225, 0.3214, 0.4717, 0.3418, 0.4496, 0.3833, 0.4197, 0.4197, 0.3833, 0.4496, 0.3418, 0.4717, 0.2968, 0.4854, 0.25, 0.49, 0.2032, 0.4854, 0.1582, 0.4717, 0.1167, 0.4496, 0.08029, 0.4197, 0.05045, 0.3833, 0.02827, 0.3418, 0.01461, 0.2968, 0.01, 0.25, 0.01461, 0.2032, 0.02827, 0.1582, 0.05045, 0.1167, 0.08029, 0.08029, 0.1167, 0.05045, 0.1582, 0.02827, 0.2032, 0.01461, 0.25, 0.01, 0.2968, 0.01461, 0.3418, 0.02827, 0.3833, 0.05045, 0.4197, 0.08029, 0.4496, 0.1167, 0.4717, 0.1582, 0.4225, 0.1786, 0.4052, 0.1463, 0.382, 0.118, 0.3537, 0.09479, 0.3214, 0.07754, 0.2864, 0.06692, 0.25, 0.06333, 0.2136, 0.06692, 0.1786, 0.07754, 0.1463, 0.09479, 0.118, 0.118, 0.09479, 0.1463, 0.07754, 0.1786, 0.06692, 0.2136, 0.06333, 0.25, 0.06692, 0.2864, 0.07754, 0.3214, 0.09479, 0.3537, 0.118, 0.382, 0.1463, 0.4052, 0.1786, 0.4225, 0.2136, 0.4331, 0.25, 0.4367, 0.2864, 0.4331, 0.3214, 0.4225, 0.3537, 0.4052, 0.382, 0.382, 0.4052, 0.3537, 0.4225, 0.1786, 0.4717, 0.1582, 0.4854, 0.2032, 0.49, 0.25, 0.4854, 0.2968, 0.4717, 0.3418, 0.4225, 0.3214, 0.4331, 0.2864, 0.4367, 0.25, 0.4331, 0.2136, 0.0625, 0.5, 0.0625, 1.0, 0.03125, 1.0, 0.03125, 0.5, 0.03125, 0.5, 0.03125, 1.0, 0.0, 1.0, 0.0, 0.5, 0.9052, 0.1463, 0.9496, 0.1167, 0.9197, 0.08029, 0.8833, 0.05045, 0.8418, 0.02827, 0.7968, 0.01461, 0.75, 0.01, 0.7032, 0.01461, 0.6582, 0.02827, 0.6167, 0.05045, 0.5803, 0.08029, 0.5504, 0.1167, 0.5283, 0.1582, 0.5146, 0.2032, 0.51, 0.25, 0.5146, 0.2968, 0.5283, 0.3418, 0.5504, 0.3833, 0.5803, 0.4197, 0.6167, 0.4496, 0.6582, 0.4717, 0.7032, 0.4854, 0.75, 0.49, 0.7968, 0.4854, 0.8418, 0.4717, 0.8833, 0.4496, 0.9197, 0.4197, 0.9496, 0.3833, 0.9717, 0.3418, 0.9854, 0.2968, 0.9331, 0.2864, 0.9225, 0.3214, 0.9052, 0.3537, 0.882, 0.382, 0.8537, 0.4052, 0.8214, 0.4225, 0.7864, 0.4331, 0.75, 0.4367, 0.7136, 0.4331, 0.6786, 0.4225, 0.6463, 0.4052, 0.618, 0.382, 0.5948, 0.3537, 0.5775, 0.3214, 0.5669, 0.2864, 0.5633, 0.25, 0.5669, 0.2136, 0.5775, 0.1786, 0.5948, 0.1463, 0.618, 0.118, 0.6463, 0.09479, 0.6786, 0.07754, 0.7136, 0.06692, 0.75, 0.06333, 0.7864, 0.06692, 0.8214, 0.07754, 0.8537, 0.09479, 0.882, 0.118, 0.9331, 0.2864, 0.9854, 0.2968, 0.99, 0.25, 0.9854, 0.2032, 0.9717, 0.1582, 0.9496, 0.1167, 0.9052, 0.1463, 0.9225, 0.1786, 0.9331, 0.2136, 0.9367, 0.25, 0.9688, 0.8697, 0.9688, 0.8996, 1.0, 0.8996, 1.0, 0.8697, 0.9688, 0.8996, 0.9688, 0.8697, 0.9375, 0.8697, 0.9375, 0.8996, 0.9062, 0.8697, 0.9062, 0.8996, 0.9375, 0.8996, 0.9375, 0.8697, 0.875, 0.8697, 0.875, 0.8996, 0.9062, 0.8996, 0.9062, 0.8697, 0.8438, 0.8996, 0.875, 0.8996, 0.875, 0.8697, 0.8438, 0.8697, 0.8125, 0.8996, 0.8438, 0.8996, 0.8438, 0.8697, 0.8125, 0.8697, 0.7812, 0.8996, 0.8125, 0.8996, 0.8125, 0.8697, 0.7812, 0.8697, 0.75, 0.8996, 0.7812, 0.8996, 0.7812, 0.8697, 0.75, 0.8697, 0.7188, 0.8996, 0.75, 0.8996, 0.75, 0.8697, 0.7188, 0.8697, 0.6875, 0.8996, 0.7188, 0.8996, 0.7188, 0.8697, 0.6875, 0.8697, 0.6562, 0.8996, 0.6875, 0.8996, 0.6875, 0.8697, 0.6562, 0.8697, 0.625, 0.8996, 0.6562, 0.8996, 0.6562, 0.8697, 0.625, 0.8697, 0.5938, 0.8996, 0.625, 0.8996, 0.625, 0.8697, 0.5938, 0.8697, 0.5625, 0.8996, 0.5938, 0.8996, 0.5938, 0.8697, 0.5625, 0.8697, 0.5312, 0.8996, 0.5625, 0.8996, 0.5625, 0.8697, 0.5312, 0.8697, 0.5, 0.8996, 0.5312, 0.8996, 0.5312, 0.8697, 0.5, 0.8697, 0.4687, 0.8996, 0.5, 0.8996, 0.5, 0.8697, 0.4687, 0.8697, 0.4375, 0.8996, 0.4688, 0.8996, 0.4688, 0.8697, 0.4375, 0.8697, 0.4062, 0.8996, 0.4375, 0.8996, 0.4375, 0.8697, 0.4062, 0.8697, 0.375, 0.8996, 0.4062, 0.8996, 0.4062, 0.8697, 0.375, 0.8697, 0.3438, 0.8697, 0.3438, 0.8996, 0.375, 0.8996, 0.375, 0.8697, 0.3125, 0.8697, 0.3125, 0.8996, 0.3438, 0.8996, 0.3438, 0.8697, 0.2812, 0.8697, 0.2812, 0.8996, 0.3125, 0.8996, 0.3125, 0.8697, 0.25, 0.8697, 0.25, 0.8996, 0.2812, 0.8996, 0.2812, 0.8697, 0.2188, 0.8697, 0.2188, 0.8996, 0.25, 0.8996, 0.25, 0.8697, 0.1875, 0.8697, 0.1875, 0.8996, 0.2188, 0.8996, 0.2188, 0.8697, 0.1562, 0.8697, 0.1562, 0.8996, 0.1875, 0.8996, 0.1875, 0.8697, 0.125, 0.8697, 0.125, 0.8996, 0.1562, 0.8996, 0.1562, 0.8697, 0.09375, 0.8697, 0.09375, 0.8996, 0.125, 0.8996, 0.125, 0.8697, 0.0625, 0.8697, 0.0625, 0.8996, 0.09375, 0.8996, 0.09375, 0.8697, 0.03125, 0.8697, 0.03125, 0.8996, 0.0625, 0.8996, 0.0625, 0.8697, 0.0, 0.8697, 0.0, 0.8996, 0.03125, 0.8996, 0.03125, 0.8697])
me_cylinder_001.use_remesh_fix_poles = True
me_cylinder_001.use_remesh_preserve_attributes = False
me_cylinder_001.update()
me_cylinder_007 = bpy.data.meshes.new('Cylinder.007')
me_cylinder_007.from_pydata([(-20.99, 1.0, 1.0), (-20.99, 1.6, 2.977), (-20.99, 1.6, 3.127), (-20.79, 0.9808, 1.0), (-19.39, 0.8, 2.977), (-19.39, 0.8, 3.127), (-20.6, 0.9239, 1.0), (-19.39, -0.8, 2.977), (-19.39, -0.8, 3.127), (-20.99, -1.6, 2.977), (-20.43, 0.8315, 1.0), (-20.99, -1.6, 3.127), (-20.28, 0.7071, 1.0), (-22.59, -0.8, 2.977), (-22.59, -0.8, 3.127), (-22.59, 0.8, 2.977), (-20.15, 0.5556, 1.0), (-22.59, 0.8, 3.127), (-20.06, 0.3827, 1.0), (-20.0, 0.1951, 1.0), (-19.99, 1.497e-07, 1.0), (-20.0, -0.1951, 1.0), (-20.06, -0.3827, 1.0), (-20.15, -0.5556, 1.0), (-20.28, -0.7071, 1.0), (-20.43, -0.8315, 1.0), (-20.6, -0.9239, 1.0), (-20.79, -0.9808, 1.0), (-20.99, -1.0, 1.0), (-21.18, -0.9808, 1.0), (-21.37, -0.9239, 1.0), (-21.54, -0.8315, 1.0), (-21.69, -0.7071, 1.0), (-21.82, -0.5556, 1.0), (-21.91, -0.3827, 1.0), (-21.97, -0.1951, 1.0), (-21.99, 2.054e-07, 1.0), (-21.97, 0.1951, 1.0), (-21.91, 0.3827, 1.0), (-21.82, 0.5556, 1.0), (-21.69, 0.7071, 1.0), (-21.54, 0.8315, 1.0), (-21.37, 0.9239, 1.0), (-21.18, 0.9808, 1.0), (-20.99, 1.0, 2.977), (-20.79, 0.9808, 2.977), (-20.6, 0.9239, 2.977), (-20.43, 0.8315, 2.977), (-20.28, 0.7071, 2.977), (-20.15, 0.5556, 2.977), (-20.06, 0.3827, 2.977), (-20.0, 0.1951, 2.977), (-19.99, 1.497e-07, 2.977), (-20.0, -0.1951, 2.977), (-20.06, -0.3827, 2.977), (-20.15, -0.5556, 2.977), (-20.28, -0.7071, 2.977), (-20.43, -0.8315, 2.977), (-20.6, -0.9239, 2.977), (-20.79, -0.9808, 2.977), (-20.99, -1.0, 2.977), (-21.18, -0.9808, 2.977), (-21.37, -0.9239, 2.977), (-21.54, -0.8315, 2.977), (-21.69, -0.7071, 2.977), (-21.82, -0.5556, 2.977), (-21.91, -0.3827, 2.977), (-21.97, -0.1951, 2.977), (-21.99, 2.054e-07, 2.977), (-21.97, 0.1951, 2.977), (-21.91, 0.3827, 2.977), (-21.82, 0.5556, 2.977), (-21.69, 0.7071, 2.977), (-21.54, 0.8315, 2.977), (-21.37, 0.9239, 2.977), (-21.18, 0.9808, 2.977)], [], [(3, 0, 44, 45), (6, 3, 45, 46), (10, 6, 46, 47), (12, 10, 47, 48), (49, 16, 12, 48), (50, 18, 16, 49), (51, 19, 18, 50), (52, 20, 19, 51), (53, 21, 20, 52), (54, 22, 21, 53), (55, 23, 22, 54), (56, 24, 23, 55), (57, 25, 24, 56), (58, 26, 25, 57), (59, 27, 26, 58), (60, 28, 27, 59), (61, 29, 28, 60), (62, 30, 29, 61), (63, 31, 30, 62), (64, 32, 31, 63), (33, 32, 64, 65), (34, 33, 65, 66), (35, 34, 66, 67), (36, 35, 67, 68), (37, 36, 68, 69), (38, 37, 69, 70), (39, 38, 70, 71), (40, 39, 71, 72), (41, 40, 72, 73), (42, 41, 73, 74), (43, 42, 74, 75), (0, 43, 75, 44), (43, 0, 3, 6, 10, 12, 16, 18, 19, 20, 21, 22, 23, 24, 25, 26, 27, 28, 29, 30, 31, 32, 33, 34, 35, 36, 37, 38, 39, 40, 41, 42), (1, 2, 5, 4), (4, 5, 8, 7), (7, 8, 11, 9), (9, 11, 14, 13), (8, 5, 2, 17, 14, 11), (13, 14, 17, 15), (15, 17, 2, 1), (1, 4, 7, 9, 60, 59, 58, 57, 56, 55, 54, 53, 52, 51, 50, 49, 48, 47, 46, 45, 44), (60, 9, 13, 15, 1, 44, 75, 74, 73, 72, 71, 70, 69, 68, 67, 66, 65, 64, 63, 62, 61)])
_uv = me_cylinder_007.uv_layers.new(name='UVMap')
_uv.uv.foreach_set('vector', [0.9688, 0.5, 1.0, 0.5, 1.0, 0.9942, 0.9687, 0.9942, 0.9375, 0.5, 0.9688, 0.5, 0.9688, 0.9942, 0.9375, 0.9942, 0.9062, 0.5, 0.9375, 0.5, 0.9375, 0.9942, 0.9062, 0.9942, 0.875, 0.5, 0.9062, 0.5, 0.9062, 0.9942, 0.875, 0.9942, 0.8438, 0.9942, 0.8438, 0.5, 0.875, 0.5, 0.875, 0.9942, 0.8125, 0.9942, 0.8125, 0.5, 0.8438, 0.5, 0.8438, 0.9942, 0.7812, 0.9942, 0.7812, 0.5, 0.8125, 0.5, 0.8125, 0.9942, 0.75, 0.9942, 0.75, 0.5, 0.7812, 0.5, 0.7812, 0.9942, 0.7188, 0.9942, 0.7188, 0.5, 0.75, 0.5, 0.75, 0.9942, 0.6875, 0.9942, 0.6875, 0.5, 0.7188, 0.5, 0.7188, 0.9942, 0.6562, 0.9942, 0.6562, 0.5, 0.6875, 0.5, 0.6875, 0.9942, 0.625, 0.9942, 0.625, 0.5, 0.6562, 0.5, 0.6562, 0.9942, 0.5938, 0.9942, 0.5938, 0.5, 0.625, 0.5, 0.625, 0.9942, 0.5625, 0.9942, 0.5625, 0.5, 0.5938, 0.5, 0.5938, 0.9942, 0.5312, 0.9942, 0.5312, 0.5, 0.5625, 0.5, 0.5625, 0.9942, 0.5, 0.9942, 0.5, 0.5, 0.5312, 0.5, 0.5312, 0.9942, 0.4688, 0.9942, 0.4688, 0.5, 0.5, 0.5, 0.5, 0.9942, 0.4375, 0.9942, 0.4375, 0.5, 0.4688, 0.5, 0.4688, 0.9942, 0.4062, 0.9942, 0.4062, 0.5, 0.4375, 0.5, 0.4375, 0.9942, 0.375, 0.9942, 0.375, 0.5, 0.4062, 0.5, 0.4062, 0.9942, 0.3438, 0.5, 0.375, 0.5, 0.375, 0.9942, 0.3437, 0.9942, 0.3125, 0.5, 0.3438, 0.5, 0.3438, 0.9942, 0.3125, 0.9942, 0.2812, 0.5, 0.3125, 0.5, 0.3125, 0.9942, 0.2813, 0.9942, 0.25, 0.5, 0.2812, 0.5, 0.2812, 0.9942, 0.25, 0.9942, 0.2188, 0.5, 0.25, 0.5, 0.25, 0.9942, 0.2188, 0.9942, 0.1875, 0.5, 0.2188, 0.5, 0.2188, 0.9942, 0.1875, 0.9942, 0.1562, 0.5, 0.1875, 0.5, 0.1875, 0.9942, 0.1562, 0.9942, 0.125, 0.5, 0.1562, 0.5, 0.1562, 0.9942, 0.125, 0.9942, 0.09375, 0.5, 0.125, 0.5, 0.125, 0.9942, 0.09375, 0.9942, 0.0625, 0.5, 0.09375, 0.5, 0.09375, 0.9942, 0.0625, 0.9942, 0.03125, 0.5, 0.0625, 0.5, 0.0625, 0.9942, 0.03125, 0.9942, 0.0, 0.5, 0.03125, 0.5, 0.03125, 0.9942, 0.0, 0.9942, 0.7032, 0.4854, 0.75, 0.49, 0.7968, 0.4854, 0.8418, 0.4717, 0.8833, 0.4496, 0.9197, 0.4197, 0.9496, 0.3833, 0.9717, 0.3418, 0.9854, 0.2968, 0.99, 0.25, 0.9854, 0.2032, 0.9717, 0.1582, 0.9496, 0.1167, 0.9197, 0.08029, 0.8833, 0.05045, 0.8418, 0.02827, 0.7968, 0.01461, 0.75, 0.01, 0.7032, 0.01461, 0.6582, 0.02827, 0.6167, 0.05045, 0.5803, 0.08029, 0.5504, 0.1167, 0.5283, 0.1582, 0.5146, 0.2032, 0.51, 0.25, 0.5146, 0.2968, 0.5283, 0.3418, 0.5504, 0.3833, 0.5803, 0.4197, 0.6167, 0.4496, 0.6582, 0.4717, 1.0, 0.5, 1.0, 1.0, 0.8333, 1.0, 0.8333, 0.5, 0.8333, 0.5, 0.8333, 1.0, 0.6667, 1.0, 0.6667, 0.5, 0.6667, 0.5, 0.6667, 1.0, 0.5, 1.0, 0.5, 0.5, 0.5, 0.5, 0.5, 1.0, 0.3333, 1.0, 0.3333, 0.5, 0.4578, 0.13, 0.4578, 0.37, 0.25, 0.49, 0.04215, 0.37, 0.04215, 0.13, 0.25, 0.01, 0.3333, 0.5, 0.3333, 1.0, 0.1667, 1.0, 0.1667, 0.5, 0.1667, 0.5, 0.1667, 1.0, -8.941e-08, 1.0, -8.941e-08, 0.5, 0.75, 0.49, 0.9578, 0.37, 0.9578, 0.13, 0.75, 0.01, 0.75, 0.1, 0.7753, 0.1029, 0.7997, 0.1114, 0.8222, 0.1253, 0.8419, 0.1439, 0.858, 0.1667, 0.87, 0.1926, 0.8774, 0.2207, 0.8799, 0.25, 0.8774, 0.2793, 0.87, 0.3074, 0.858, 0.3333, 0.8419, 0.3561, 0.8222, 0.3747, 0.7997, 0.3886, 0.7753, 0.3971, 0.75, 0.4, 0.75, 0.1, 0.75, 0.01, 0.5422, 0.13, 0.5422, 0.37, 0.75, 0.49, 0.75, 0.4, 0.7247, 0.3971, 0.7003, 0.3886, 0.6778, 0.3747, 0.6581, 0.3561, 0.642, 0.3333, 0.63, 0.3074, 0.6226, 0.2793, 0.6201, 0.25, 0.6226, 0.2207, 0.63, 0.1926, 0.642, 0.1667, 0.6581, 0.1439, 0.6778, 0.1253, 0.7003, 0.1114, 0.7247, 0.1029])
me_cylinder_007.use_remesh_fix_poles = True
me_cylinder_007.use_remesh_preserve_attributes = False
me_cylinder_007.update()
me_cylinder_008 = bpy.data.meshes.new('Cylinder.008')
me_cylinder_008.from_pydata([(-0.9857, 1.0, 1.0), (-0.9857, 1.6, 2.977), (-0.9857, 1.6, 3.127), (-0.7906, 0.9808, 1.0), (0.6143, 0.8, 2.977), (0.6143, 0.8, 3.127), (-0.603, 0.9239, 1.0), (0.6143, -0.8, 2.977), (0.6143, -0.8, 3.127), (-0.9857, -1.6, 2.977), (-0.4301, 0.8315, 1.0), (-0.9857, -1.6, 3.127), (-0.2786, 0.7071, 1.0), (-2.586, -0.8, 2.977), (-2.586, -0.8, 3.127), (-2.586, 0.8, 2.977), (-0.1542, 0.5556, 1.0), (-2.586, 0.8, 3.127), (-0.06178, 0.3827, 1.0), (-0.004879, 0.1951, 1.0), (0.01434, 1.497e-07, 1.0), (-0.004879, -0.1951, 1.0), (-0.06178, -0.3827, 1.0), (-0.1542, -0.5556, 1.0), (-0.2786, -0.7071, 1.0), (-0.4301, -0.8315, 1.0), (-0.603, -0.9239, 1.0), (-0.7906, -0.9808, 1.0), (-0.9857, -1.0, 1.0), (-1.181, -0.9808, 1.0), (-1.368, -0.9239, 1.0), (-1.541, -0.8315, 1.0), (-1.693, -0.7071, 1.0), (-1.817, -0.5556, 1.0), (-1.91, -0.3827, 1.0), (-1.966, -0.1951, 1.0), (-1.986, 2.054e-07, 1.0), (-1.966, 0.1951, 1.0), (-1.91, 0.3827, 1.0), (-1.817, 0.5556, 1.0), (-1.693, 0.7071, 1.0), (-1.541, 0.8315, 1.0), (-1.368, 0.9239, 1.0), (-1.181, 0.9808, 1.0), (-0.9857, 1.0, 2.977), (-0.7906, 0.9808, 2.977), (-0.603, 0.9239, 2.977), (-0.4301, 0.8315, 2.977), (-0.2786, 0.7071, 2.977), (-0.1542, 0.5556, 2.977), (-0.06178, 0.3827, 2.977), (-0.004879, 0.1951, 2.977), (0.01434, 1.497e-07, 2.977), (-0.004879, -0.1951, 2.977), (-0.06178, -0.3827, 2.977), (-0.1542, -0.5556, 2.977), (-0.2786, -0.7071, 2.977), (-0.4301, -0.8315, 2.977), (-0.603, -0.9239, 2.977), (-0.7906, -0.9808, 2.977), (-0.9857, -1.0, 2.977), (-1.181, -0.9808, 2.977), (-1.368, -0.9239, 2.977), (-1.541, -0.8315, 2.977), (-1.693, -0.7071, 2.977), (-1.817, -0.5556, 2.977), (-1.91, -0.3827, 2.977), (-1.966, -0.1951, 2.977), (-1.986, 2.054e-07, 2.977), (-1.966, 0.1951, 2.977), (-1.91, 0.3827, 2.977), (-1.817, 0.5556, 2.977), (-1.693, 0.7071, 2.977), (-1.541, 0.8315, 2.977), (-1.368, 0.9239, 2.977), (-1.181, 0.9808, 2.977)], [], [(3, 0, 44, 45), (6, 3, 45, 46), (10, 6, 46, 47), (12, 10, 47, 48), (49, 16, 12, 48), (50, 18, 16, 49), (51, 19, 18, 50), (52, 20, 19, 51), (53, 21, 20, 52), (54, 22, 21, 53), (55, 23, 22, 54), (56, 24, 23, 55), (57, 25, 24, 56), (58, 26, 25, 57), (59, 27, 26, 58), (60, 28, 27, 59), (61, 29, 28, 60), (62, 30, 29, 61), (63, 31, 30, 62), (64, 32, 31, 63), (33, 32, 64, 65), (34, 33, 65, 66), (35, 34, 66, 67), (36, 35, 67, 68), (37, 36, 68, 69), (38, 37, 69, 70), (39, 38, 70, 71), (40, 39, 71, 72), (41, 40, 72, 73), (42, 41, 73, 74), (43, 42, 74, 75), (0, 43, 75, 44), (43, 0, 3, 6, 10, 12, 16, 18, 19, 20, 21, 22, 23, 24, 25, 26, 27, 28, 29, 30, 31, 32, 33, 34, 35, 36, 37, 38, 39, 40, 41, 42), (1, 2, 5, 4), (4, 5, 8, 7), (7, 8, 11, 9), (9, 11, 14, 13), (8, 5, 2, 17, 14, 11), (13, 14, 17, 15), (15, 17, 2, 1), (1, 4, 7, 9, 60, 59, 58, 57, 56, 55, 54, 53, 52, 51, 50, 49, 48, 47, 46, 45, 44), (60, 9, 13, 15, 1, 44, 75, 74, 73, 72, 71, 70, 69, 68, 67, 66, 65, 64, 63, 62, 61)])
_uv = me_cylinder_008.uv_layers.new(name='UVMap')
_uv.uv.foreach_set('vector', [0.9688, 0.5, 1.0, 0.5, 1.0, 0.9942, 0.9687, 0.9942, 0.9375, 0.5, 0.9688, 0.5, 0.9688, 0.9942, 0.9375, 0.9942, 0.9062, 0.5, 0.9375, 0.5, 0.9375, 0.9942, 0.9062, 0.9942, 0.875, 0.5, 0.9062, 0.5, 0.9062, 0.9942, 0.875, 0.9942, 0.8438, 0.9942, 0.8438, 0.5, 0.875, 0.5, 0.875, 0.9942, 0.8125, 0.9942, 0.8125, 0.5, 0.8438, 0.5, 0.8438, 0.9942, 0.7812, 0.9942, 0.7812, 0.5, 0.8125, 0.5, 0.8125, 0.9942, 0.75, 0.9942, 0.75, 0.5, 0.7812, 0.5, 0.7812, 0.9942, 0.7188, 0.9942, 0.7188, 0.5, 0.75, 0.5, 0.75, 0.9942, 0.6875, 0.9942, 0.6875, 0.5, 0.7188, 0.5, 0.7188, 0.9942, 0.6562, 0.9942, 0.6562, 0.5, 0.6875, 0.5, 0.6875, 0.9942, 0.625, 0.9942, 0.625, 0.5, 0.6562, 0.5, 0.6562, 0.9942, 0.5938, 0.9942, 0.5938, 0.5, 0.625, 0.5, 0.625, 0.9942, 0.5625, 0.9942, 0.5625, 0.5, 0.5938, 0.5, 0.5938, 0.9942, 0.5312, 0.9942, 0.5312, 0.5, 0.5625, 0.5, 0.5625, 0.9942, 0.5, 0.9942, 0.5, 0.5, 0.5312, 0.5, 0.5312, 0.9942, 0.4688, 0.9942, 0.4688, 0.5, 0.5, 0.5, 0.5, 0.9942, 0.4375, 0.9942, 0.4375, 0.5, 0.4688, 0.5, 0.4688, 0.9942, 0.4062, 0.9942, 0.4062, 0.5, 0.4375, 0.5, 0.4375, 0.9942, 0.375, 0.9942, 0.375, 0.5, 0.4062, 0.5, 0.4062, 0.9942, 0.3438, 0.5, 0.375, 0.5, 0.375, 0.9942, 0.3437, 0.9942, 0.3125, 0.5, 0.3438, 0.5, 0.3438, 0.9942, 0.3125, 0.9942, 0.2812, 0.5, 0.3125, 0.5, 0.3125, 0.9942, 0.2813, 0.9942, 0.25, 0.5, 0.2812, 0.5, 0.2812, 0.9942, 0.25, 0.9942, 0.2188, 0.5, 0.25, 0.5, 0.25, 0.9942, 0.2188, 0.9942, 0.1875, 0.5, 0.2188, 0.5, 0.2188, 0.9942, 0.1875, 0.9942, 0.1562, 0.5, 0.1875, 0.5, 0.1875, 0.9942, 0.1562, 0.9942, 0.125, 0.5, 0.1562, 0.5, 0.1562, 0.9942, 0.125, 0.9942, 0.09375, 0.5, 0.125, 0.5, 0.125, 0.9942, 0.09375, 0.9942, 0.0625, 0.5, 0.09375, 0.5, 0.09375, 0.9942, 0.0625, 0.9942, 0.03125, 0.5, 0.0625, 0.5, 0.0625, 0.9942, 0.03125, 0.9942, 0.0, 0.5, 0.03125, 0.5, 0.03125, 0.9942, 0.0, 0.9942, 0.7032, 0.4854, 0.75, 0.49, 0.7968, 0.4854, 0.8418, 0.4717, 0.8833, 0.4496, 0.9197, 0.4197, 0.9496, 0.3833, 0.9717, 0.3418, 0.9854, 0.2968, 0.99, 0.25, 0.9854, 0.2032, 0.9717, 0.1582, 0.9496, 0.1167, 0.9197, 0.08029, 0.8833, 0.05045, 0.8418, 0.02827, 0.7968, 0.01461, 0.75, 0.01, 0.7032, 0.01461, 0.6582, 0.02827, 0.6167, 0.05045, 0.5803, 0.08029, 0.5504, 0.1167, 0.5283, 0.1582, 0.5146, 0.2032, 0.51, 0.25, 0.5146, 0.2968, 0.5283, 0.3418, 0.5504, 0.3833, 0.5803, 0.4197, 0.6167, 0.4496, 0.6582, 0.4717, 1.0, 0.5, 1.0, 1.0, 0.8333, 1.0, 0.8333, 0.5, 0.8333, 0.5, 0.8333, 1.0, 0.6667, 1.0, 0.6667, 0.5, 0.6667, 0.5, 0.6667, 1.0, 0.5, 1.0, 0.5, 0.5, 0.5, 0.5, 0.5, 1.0, 0.3333, 1.0, 0.3333, 0.5, 0.4578, 0.13, 0.4578, 0.37, 0.25, 0.49, 0.04215, 0.37, 0.04215, 0.13, 0.25, 0.01, 0.3333, 0.5, 0.3333, 1.0, 0.1667, 1.0, 0.1667, 0.5, 0.1667, 0.5, 0.1667, 1.0, -8.941e-08, 1.0, -8.941e-08, 0.5, 0.75, 0.49, 0.9578, 0.37, 0.9578, 0.13, 0.75, 0.01, 0.75, 0.1, 0.7753, 0.1029, 0.7997, 0.1114, 0.8222, 0.1253, 0.8419, 0.1439, 0.858, 0.1667, 0.87, 0.1926, 0.8774, 0.2207, 0.8799, 0.25, 0.8774, 0.2793, 0.87, 0.3074, 0.858, 0.3333, 0.8419, 0.3561, 0.8222, 0.3747, 0.7997, 0.3886, 0.7753, 0.3971, 0.75, 0.4, 0.75, 0.1, 0.75, 0.01, 0.5422, 0.13, 0.5422, 0.37, 0.75, 0.49, 0.75, 0.4, 0.7247, 0.3971, 0.7003, 0.3886, 0.6778, 0.3747, 0.6581, 0.3561, 0.642, 0.3333, 0.63, 0.3074, 0.6226, 0.2793, 0.6201, 0.25, 0.6226, 0.2207, 0.63, 0.1926, 0.642, 0.1667, 0.6581, 0.1439, 0.6778, 0.1253, 0.7003, 0.1114, 0.7247, 0.1029])
me_cylinder_008.use_remesh_fix_poles = True
me_cylinder_008.use_remesh_preserve_attributes = False
me_cylinder_008.update()
me_circle_002 = bpy.data.meshes.new('Circle.002')
me_circle_002.from_pydata([(0.0, 1.0, 0.0), (-0.866, -0.5, 0.0), (0.866, -0.5, 0.0)], [(1, 0), (2, 1), (0, 2)], [])
_uv = me_circle_002.uv_layers.new(name='UVMap')
_uv.uv.foreach_set('vector', [])
me_circle_002.use_remesh_fix_poles = True
me_circle_002.use_remesh_preserve_attributes = False
me_circle_002.update()
me_circle_003 = bpy.data.meshes.new('Circle.003')
me_circle_003.from_pydata([(0.0, 1.0, 0.0), (-0.5, 0.866, 0.0), (-0.866, 0.5, 0.0), (-1.0, -4.371e-08, 0.0), (-0.866, -0.5, 0.0), (-0.5, -0.866, 0.0), (8.742e-08, -1.0, 0.0), (0.5, -0.866, 0.0), (0.866, -0.5, 0.0), (1.0, 1.192e-08, 0.0), (0.866, 0.5, 0.0), (0.5, 0.866, 0.0)], [(1, 0), (2, 1), (3, 2), (4, 3), (5, 4), (6, 5), (7, 6), (8, 7), (9, 8), (10, 9), (11, 10), (0, 11)], [])
_uv = me_circle_003.uv_layers.new(name='UVMap')
_uv.uv.foreach_set('vector', [])
me_circle_003.use_remesh_fix_poles = True
me_circle_003.use_remesh_preserve_attributes = False
me_circle_003.update()
me_cylinder_009 = bpy.data.meshes.new('Cylinder.009')
me_cylinder_009.from_pydata([(-0.9857, 1.0, 1.0), (-0.9857, 1.6, 2.977), (-0.9857, 1.6, 3.127), (-0.7906, 0.9808, 1.0), (0.6143, 0.8, 2.977), (0.6143, 0.8, 3.127), (-0.603, 0.9239, 1.0), (0.6143, -0.8, 2.977), (0.6143, -0.8, 3.127), (-0.9857, -1.6, 2.977), (-0.4301, 0.8315, 1.0), (-0.9857, -1.6, 3.127), (-0.2786, 0.7071, 1.0), (-2.586, -0.8, 2.977), (-2.586, -0.8, 3.127), (-2.586, 0.8, 2.977), (-0.1542, 0.5556, 1.0), (-2.586, 0.8, 3.127), (-0.06178, 0.3827, 1.0), (-0.004879, 0.1951, 1.0), (0.01434, 1.497e-07, 1.0), (-0.004879, -0.1951, 1.0), (-0.06178, -0.3827, 1.0), (-0.1542, -0.5556, 1.0), (-0.2786, -0.7071, 1.0), (-0.4301, -0.8315, 1.0), (-0.603, -0.9239, 1.0), (-0.7906, -0.9808, 1.0), (-0.9857, -1.0, 1.0), (-1.181, -0.9808, 1.0), (-1.368, -0.9239, 1.0), (-1.541, -0.8315, 1.0), (-1.693, -0.7071, 1.0), (-1.817, -0.5556, 1.0), (-1.91, -0.3827, 1.0), (-1.966, -0.1951, 1.0), (-1.986, 2.054e-07, 1.0), (-1.966, 0.1951, 1.0), (-1.91, 0.3827, 1.0), (-1.817, 0.5556, 1.0), (-1.693, 0.7071, 1.0), (-1.541, 0.8315, 1.0), (-1.368, 0.9239, 1.0), (-1.181, 0.9808, 1.0), (-0.9857, 1.0, 2.977), (-0.7906, 0.9808, 2.977), (-0.603, 0.9239, 2.977), (-0.4301, 0.8315, 2.977), (-0.2786, 0.7071, 2.977), (-0.1542, 0.5556, 2.977), (-0.06178, 0.3827, 2.977), (-0.004879, 0.1951, 2.977), (0.01434, 1.497e-07, 2.977), (-0.004879, -0.1951, 2.977), (-0.06178, -0.3827, 2.977), (-0.1542, -0.5556, 2.977), (-0.2786, -0.7071, 2.977), (-0.4301, -0.8315, 2.977), (-0.603, -0.9239, 2.977), (-0.7906, -0.9808, 2.977), (-0.9857, -1.0, 2.977), (-1.181, -0.9808, 2.977), (-1.368, -0.9239, 2.977), (-1.541, -0.8315, 2.977), (-1.693, -0.7071, 2.977), (-1.817, -0.5556, 2.977), (-1.91, -0.3827, 2.977), (-1.966, -0.1951, 2.977), (-1.986, 2.054e-07, 2.977), (-1.966, 0.1951, 2.977), (-1.91, 0.3827, 2.977), (-1.817, 0.5556, 2.977), (-1.693, 0.7071, 2.977), (-1.541, 0.8315, 2.977), (-1.368, 0.9239, 2.977), (-1.181, 0.9808, 2.977)], [], [(3, 0, 44, 45), (6, 3, 45, 46), (10, 6, 46, 47), (12, 10, 47, 48), (49, 16, 12, 48), (50, 18, 16, 49), (51, 19, 18, 50), (52, 20, 19, 51), (53, 21, 20, 52), (54, 22, 21, 53), (55, 23, 22, 54), (56, 24, 23, 55), (57, 25, 24, 56), (58, 26, 25, 57), (59, 27, 26, 58), (60, 28, 27, 59), (61, 29, 28, 60), (62, 30, 29, 61), (63, 31, 30, 62), (64, 32, 31, 63), (33, 32, 64, 65), (34, 33, 65, 66), (35, 34, 66, 67), (36, 35, 67, 68), (37, 36, 68, 69), (38, 37, 69, 70), (39, 38, 70, 71), (40, 39, 71, 72), (41, 40, 72, 73), (42, 41, 73, 74), (43, 42, 74, 75), (0, 43, 75, 44), (43, 0, 3, 6, 10, 12, 16, 18, 19, 20, 21, 22, 23, 24, 25, 26, 27, 28, 29, 30, 31, 32, 33, 34, 35, 36, 37, 38, 39, 40, 41, 42), (1, 2, 5, 4), (4, 5, 8, 7), (7, 8, 11, 9), (9, 11, 14, 13), (8, 5, 2, 17, 14, 11), (13, 14, 17, 15), (15, 17, 2, 1), (1, 4, 7, 9, 60, 59, 58, 57, 56, 55, 54, 53, 52, 51, 50, 49, 48, 47, 46, 45, 44), (60, 9, 13, 15, 1, 44, 75, 74, 73, 72, 71, 70, 69, 68, 67, 66, 65, 64, 63, 62, 61)])
_uv = me_cylinder_009.uv_layers.new(name='UVMap')
_uv.uv.foreach_set('vector', [0.9688, 0.5, 1.0, 0.5, 1.0, 0.9942, 0.9687, 0.9942, 0.9375, 0.5, 0.9688, 0.5, 0.9688, 0.9942, 0.9375, 0.9942, 0.9062, 0.5, 0.9375, 0.5, 0.9375, 0.9942, 0.9062, 0.9942, 0.875, 0.5, 0.9062, 0.5, 0.9062, 0.9942, 0.875, 0.9942, 0.8438, 0.9942, 0.8438, 0.5, 0.875, 0.5, 0.875, 0.9942, 0.8125, 0.9942, 0.8125, 0.5, 0.8438, 0.5, 0.8438, 0.9942, 0.7812, 0.9942, 0.7812, 0.5, 0.8125, 0.5, 0.8125, 0.9942, 0.75, 0.9942, 0.75, 0.5, 0.7812, 0.5, 0.7812, 0.9942, 0.7188, 0.9942, 0.7188, 0.5, 0.75, 0.5, 0.75, 0.9942, 0.6875, 0.9942, 0.6875, 0.5, 0.7188, 0.5, 0.7188, 0.9942, 0.6562, 0.9942, 0.6562, 0.5, 0.6875, 0.5, 0.6875, 0.9942, 0.625, 0.9942, 0.625, 0.5, 0.6562, 0.5, 0.6562, 0.9942, 0.5938, 0.9942, 0.5938, 0.5, 0.625, 0.5, 0.625, 0.9942, 0.5625, 0.9942, 0.5625, 0.5, 0.5938, 0.5, 0.5938, 0.9942, 0.5312, 0.9942, 0.5312, 0.5, 0.5625, 0.5, 0.5625, 0.9942, 0.5, 0.9942, 0.5, 0.5, 0.5312, 0.5, 0.5312, 0.9942, 0.4688, 0.9942, 0.4688, 0.5, 0.5, 0.5, 0.5, 0.9942, 0.4375, 0.9942, 0.4375, 0.5, 0.4688, 0.5, 0.4688, 0.9942, 0.4062, 0.9942, 0.4062, 0.5, 0.4375, 0.5, 0.4375, 0.9942, 0.375, 0.9942, 0.375, 0.5, 0.4062, 0.5, 0.4062, 0.9942, 0.3438, 0.5, 0.375, 0.5, 0.375, 0.9942, 0.3437, 0.9942, 0.3125, 0.5, 0.3438, 0.5, 0.3438, 0.9942, 0.3125, 0.9942, 0.2812, 0.5, 0.3125, 0.5, 0.3125, 0.9942, 0.2813, 0.9942, 0.25, 0.5, 0.2812, 0.5, 0.2812, 0.9942, 0.25, 0.9942, 0.2188, 0.5, 0.25, 0.5, 0.25, 0.9942, 0.2188, 0.9942, 0.1875, 0.5, 0.2188, 0.5, 0.2188, 0.9942, 0.1875, 0.9942, 0.1562, 0.5, 0.1875, 0.5, 0.1875, 0.9942, 0.1562, 0.9942, 0.125, 0.5, 0.1562, 0.5, 0.1562, 0.9942, 0.125, 0.9942, 0.09375, 0.5, 0.125, 0.5, 0.125, 0.9942, 0.09375, 0.9942, 0.0625, 0.5, 0.09375, 0.5, 0.09375, 0.9942, 0.0625, 0.9942, 0.03125, 0.5, 0.0625, 0.5, 0.0625, 0.9942, 0.03125, 0.9942, 0.0, 0.5, 0.03125, 0.5, 0.03125, 0.9942, 0.0, 0.9942, 0.7032, 0.4854, 0.75, 0.49, 0.7968, 0.4854, 0.8418, 0.4717, 0.8833, 0.4496, 0.9197, 0.4197, 0.9496, 0.3833, 0.9717, 0.3418, 0.9854, 0.2968, 0.99, 0.25, 0.9854, 0.2032, 0.9717, 0.1582, 0.9496, 0.1167, 0.9197, 0.08029, 0.8833, 0.05045, 0.8418, 0.02827, 0.7968, 0.01461, 0.75, 0.01, 0.7032, 0.01461, 0.6582, 0.02827, 0.6167, 0.05045, 0.5803, 0.08029, 0.5504, 0.1167, 0.5283, 0.1582, 0.5146, 0.2032, 0.51, 0.25, 0.5146, 0.2968, 0.5283, 0.3418, 0.5504, 0.3833, 0.5803, 0.4197, 0.6167, 0.4496, 0.6582, 0.4717, 1.0, 0.5, 1.0, 1.0, 0.8333, 1.0, 0.8333, 0.5, 0.8333, 0.5, 0.8333, 1.0, 0.6667, 1.0, 0.6667, 0.5, 0.6667, 0.5, 0.6667, 1.0, 0.5, 1.0, 0.5, 0.5, 0.5, 0.5, 0.5, 1.0, 0.3333, 1.0, 0.3333, 0.5, 0.4578, 0.13, 0.4578, 0.37, 0.25, 0.49, 0.04215, 0.37, 0.04215, 0.13, 0.25, 0.01, 0.3333, 0.5, 0.3333, 1.0, 0.1667, 1.0, 0.1667, 0.5, 0.1667, 0.5, 0.1667, 1.0, -8.941e-08, 1.0, -8.941e-08, 0.5, 0.75, 0.49, 0.9578, 0.37, 0.9578, 0.13, 0.75, 0.01, 0.75, 0.1, 0.7753, 0.1029, 0.7997, 0.1114, 0.8222, 0.1253, 0.8419, 0.1439, 0.858, 0.1667, 0.87, 0.1926, 0.8774, 0.2207, 0.8799, 0.25, 0.8774, 0.2793, 0.87, 0.3074, 0.858, 0.3333, 0.8419, 0.3561, 0.8222, 0.3747, 0.7997, 0.3886, 0.7753, 0.3971, 0.75, 0.4, 0.75, 0.1, 0.75, 0.01, 0.5422, 0.13, 0.5422, 0.37, 0.75, 0.49, 0.75, 0.4, 0.7247, 0.3971, 0.7003, 0.3886, 0.6778, 0.3747, 0.6581, 0.3561, 0.642, 0.3333, 0.63, 0.3074, 0.6226, 0.2793, 0.6201, 0.25, 0.6226, 0.2207, 0.63, 0.1926, 0.642, 0.1667, 0.6581, 0.1439, 0.6778, 0.1253, 0.7003, 0.1114, 0.7247, 0.1029])
me_cylinder_009.use_remesh_fix_poles = True
me_cylinder_009.use_remesh_preserve_attributes = False
me_cylinder_009.update()
me_cylinder_010 = bpy.data.meshes.new('Cylinder.010')
me_cylinder_010.from_pydata([(-0.9857, 1.0, 1.0), (-0.9857, 1.6, 2.977), (-0.9857, 1.6, 3.127), (-0.7906, 0.9808, 1.0), (0.6143, 0.8, 2.977), (0.6143, 0.8, 3.127), (-0.603, 0.9239, 1.0), (0.6143, -0.8, 2.977), (0.6143, -0.8, 3.127), (-0.9857, -1.6, 2.977), (-0.4301, 0.8315, 1.0), (-0.9857, -1.6, 3.127), (-0.2786, 0.7071, 1.0), (-2.586, -0.8, 2.977), (-2.586, -0.8, 3.127), (-2.586, 0.8, 2.977), (-0.1542, 0.5556, 1.0), (-2.586, 0.8, 3.127), (-0.06178, 0.3827, 1.0), (-0.004879, 0.1951, 1.0), (0.01434, 1.497e-07, 1.0), (-0.004879, -0.1951, 1.0), (-0.06178, -0.3827, 1.0), (-0.1542, -0.5556, 1.0), (-0.2786, -0.7071, 1.0), (-0.4301, -0.8315, 1.0), (-0.603, -0.9239, 1.0), (-0.7906, -0.9808, 1.0), (-0.9857, -1.0, 1.0), (-1.181, -0.9808, 1.0), (-1.368, -0.9239, 1.0), (-1.541, -0.8315, 1.0), (-1.693, -0.7071, 1.0), (-1.817, -0.5556, 1.0), (-1.91, -0.3827, 1.0), (-1.966, -0.1951, 1.0), (-1.986, 2.054e-07, 1.0), (-1.966, 0.1951, 1.0), (-1.91, 0.3827, 1.0), (-1.817, 0.5556, 1.0), (-1.693, 0.7071, 1.0), (-1.541, 0.8315, 1.0), (-1.368, 0.9239, 1.0), (-1.181, 0.9808, 1.0), (-0.9857, 1.0, 2.977), (-0.7906, 0.9808, 2.977), (-0.603, 0.9239, 2.977), (-0.4301, 0.8315, 2.977), (-0.2786, 0.7071, 2.977), (-0.1542, 0.5556, 2.977), (-0.06178, 0.3827, 2.977), (-0.004879, 0.1951, 2.977), (0.01434, 1.497e-07, 2.977), (-0.004879, -0.1951, 2.977), (-0.06178, -0.3827, 2.977), (-0.1542, -0.5556, 2.977), (-0.2786, -0.7071, 2.977), (-0.4301, -0.8315, 2.977), (-0.603, -0.9239, 2.977), (-0.7906, -0.9808, 2.977), (-0.9857, -1.0, 2.977), (-1.181, -0.9808, 2.977), (-1.368, -0.9239, 2.977), (-1.541, -0.8315, 2.977), (-1.693, -0.7071, 2.977), (-1.817, -0.5556, 2.977), (-1.91, -0.3827, 2.977), (-1.966, -0.1951, 2.977), (-1.986, 2.054e-07, 2.977), (-1.966, 0.1951, 2.977), (-1.91, 0.3827, 2.977), (-1.817, 0.5556, 2.977), (-1.693, 0.7071, 2.977), (-1.541, 0.8315, 2.977), (-1.368, 0.9239, 2.977), (-1.181, 0.9808, 2.977)], [], [(3, 0, 44, 45), (6, 3, 45, 46), (10, 6, 46, 47), (12, 10, 47, 48), (49, 16, 12, 48), (50, 18, 16, 49), (51, 19, 18, 50), (52, 20, 19, 51), (53, 21, 20, 52), (54, 22, 21, 53), (55, 23, 22, 54), (56, 24, 23, 55), (57, 25, 24, 56), (58, 26, 25, 57), (59, 27, 26, 58), (60, 28, 27, 59), (61, 29, 28, 60), (62, 30, 29, 61), (63, 31, 30, 62), (64, 32, 31, 63), (33, 32, 64, 65), (34, 33, 65, 66), (35, 34, 66, 67), (36, 35, 67, 68), (37, 36, 68, 69), (38, 37, 69, 70), (39, 38, 70, 71), (40, 39, 71, 72), (41, 40, 72, 73), (42, 41, 73, 74), (43, 42, 74, 75), (0, 43, 75, 44), (43, 0, 3, 6, 10, 12, 16, 18, 19, 20, 21, 22, 23, 24, 25, 26, 27, 28, 29, 30, 31, 32, 33, 34, 35, 36, 37, 38, 39, 40, 41, 42), (1, 2, 5, 4), (4, 5, 8, 7), (7, 8, 11, 9), (9, 11, 14, 13), (8, 5, 2, 17, 14, 11), (13, 14, 17, 15), (15, 17, 2, 1), (1, 4, 7, 9, 60, 59, 58, 57, 56, 55, 54, 53, 52, 51, 50, 49, 48, 47, 46, 45, 44), (60, 9, 13, 15, 1, 44, 75, 74, 73, 72, 71, 70, 69, 68, 67, 66, 65, 64, 63, 62, 61)])
_uv = me_cylinder_010.uv_layers.new(name='UVMap')
_uv.uv.foreach_set('vector', [0.9688, 0.5, 1.0, 0.5, 1.0, 0.9942, 0.9687, 0.9942, 0.9375, 0.5, 0.9688, 0.5, 0.9688, 0.9942, 0.9375, 0.9942, 0.9062, 0.5, 0.9375, 0.5, 0.9375, 0.9942, 0.9062, 0.9942, 0.875, 0.5, 0.9062, 0.5, 0.9062, 0.9942, 0.875, 0.9942, 0.8438, 0.9942, 0.8438, 0.5, 0.875, 0.5, 0.875, 0.9942, 0.8125, 0.9942, 0.8125, 0.5, 0.8438, 0.5, 0.8438, 0.9942, 0.7812, 0.9942, 0.7812, 0.5, 0.8125, 0.5, 0.8125, 0.9942, 0.75, 0.9942, 0.75, 0.5, 0.7812, 0.5, 0.7812, 0.9942, 0.7188, 0.9942, 0.7188, 0.5, 0.75, 0.5, 0.75, 0.9942, 0.6875, 0.9942, 0.6875, 0.5, 0.7188, 0.5, 0.7188, 0.9942, 0.6562, 0.9942, 0.6562, 0.5, 0.6875, 0.5, 0.6875, 0.9942, 0.625, 0.9942, 0.625, 0.5, 0.6562, 0.5, 0.6562, 0.9942, 0.5938, 0.9942, 0.5938, 0.5, 0.625, 0.5, 0.625, 0.9942, 0.5625, 0.9942, 0.5625, 0.5, 0.5938, 0.5, 0.5938, 0.9942, 0.5312, 0.9942, 0.5312, 0.5, 0.5625, 0.5, 0.5625, 0.9942, 0.5, 0.9942, 0.5, 0.5, 0.5312, 0.5, 0.5312, 0.9942, 0.4688, 0.9942, 0.4688, 0.5, 0.5, 0.5, 0.5, 0.9942, 0.4375, 0.9942, 0.4375, 0.5, 0.4688, 0.5, 0.4688, 0.9942, 0.4062, 0.9942, 0.4062, 0.5, 0.4375, 0.5, 0.4375, 0.9942, 0.375, 0.9942, 0.375, 0.5, 0.4062, 0.5, 0.4062, 0.9942, 0.3438, 0.5, 0.375, 0.5, 0.375, 0.9942, 0.3437, 0.9942, 0.3125, 0.5, 0.3438, 0.5, 0.3438, 0.9942, 0.3125, 0.9942, 0.2812, 0.5, 0.3125, 0.5, 0.3125, 0.9942, 0.2813, 0.9942, 0.25, 0.5, 0.2812, 0.5, 0.2812, 0.9942, 0.25, 0.9942, 0.2188, 0.5, 0.25, 0.5, 0.25, 0.9942, 0.2188, 0.9942, 0.1875, 0.5, 0.2188, 0.5, 0.2188, 0.9942, 0.1875, 0.9942, 0.1562, 0.5, 0.1875, 0.5, 0.1875, 0.9942, 0.1562, 0.9942, 0.125, 0.5, 0.1562, 0.5, 0.1562, 0.9942, 0.125, 0.9942, 0.09375, 0.5, 0.125, 0.5, 0.125, 0.9942, 0.09375, 0.9942, 0.0625, 0.5, 0.09375, 0.5, 0.09375, 0.9942, 0.0625, 0.9942, 0.03125, 0.5, 0.0625, 0.5, 0.0625, 0.9942, 0.03125, 0.9942, 0.0, 0.5, 0.03125, 0.5, 0.03125, 0.9942, 0.0, 0.9942, 0.7032, 0.4854, 0.75, 0.49, 0.7968, 0.4854, 0.8418, 0.4717, 0.8833, 0.4496, 0.9197, 0.4197, 0.9496, 0.3833, 0.9717, 0.3418, 0.9854, 0.2968, 0.99, 0.25, 0.9854, 0.2032, 0.9717, 0.1582, 0.9496, 0.1167, 0.9197, 0.08029, 0.8833, 0.05045, 0.8418, 0.02827, 0.7968, 0.01461, 0.75, 0.01, 0.7032, 0.01461, 0.6582, 0.02827, 0.6167, 0.05045, 0.5803, 0.08029, 0.5504, 0.1167, 0.5283, 0.1582, 0.5146, 0.2032, 0.51, 0.25, 0.5146, 0.2968, 0.5283, 0.3418, 0.5504, 0.3833, 0.5803, 0.4197, 0.6167, 0.4496, 0.6582, 0.4717, 1.0, 0.5, 1.0, 1.0, 0.8333, 1.0, 0.8333, 0.5, 0.8333, 0.5, 0.8333, 1.0, 0.6667, 1.0, 0.6667, 0.5, 0.6667, 0.5, 0.6667, 1.0, 0.5, 1.0, 0.5, 0.5, 0.5, 0.5, 0.5, 1.0, 0.3333, 1.0, 0.3333, 0.5, 0.4578, 0.13, 0.4578, 0.37, 0.25, 0.49, 0.04215, 0.37, 0.04215, 0.13, 0.25, 0.01, 0.3333, 0.5, 0.3333, 1.0, 0.1667, 1.0, 0.1667, 0.5, 0.1667, 0.5, 0.1667, 1.0, -8.941e-08, 1.0, -8.941e-08, 0.5, 0.75, 0.49, 0.9578, 0.37, 0.9578, 0.13, 0.75, 0.01, 0.75, 0.1, 0.7753, 0.1029, 0.7997, 0.1114, 0.8222, 0.1253, 0.8419, 0.1439, 0.858, 0.1667, 0.87, 0.1926, 0.8774, 0.2207, 0.8799, 0.25, 0.8774, 0.2793, 0.87, 0.3074, 0.858, 0.3333, 0.8419, 0.3561, 0.8222, 0.3747, 0.7997, 0.3886, 0.7753, 0.3971, 0.75, 0.4, 0.75, 0.1, 0.75, 0.01, 0.5422, 0.13, 0.5422, 0.37, 0.75, 0.49, 0.75, 0.4, 0.7247, 0.3971, 0.7003, 0.3886, 0.6778, 0.3747, 0.6581, 0.3561, 0.642, 0.3333, 0.63, 0.3074, 0.6226, 0.2793, 0.6201, 0.25, 0.6226, 0.2207, 0.63, 0.1926, 0.642, 0.1667, 0.6581, 0.1439, 0.6778, 0.1253, 0.7003, 0.1114, 0.7247, 0.1029])
me_cylinder_010.use_remesh_fix_poles = True
me_cylinder_010.use_remesh_preserve_attributes = False
me_cylinder_010.update()
me_cylinder_013 = bpy.data.meshes.new('Cylinder.013')
me_cylinder_013.from_pydata([(-20.99, 1.0, 1.0), (-20.99, 1.6, 2.977), (-20.99, 1.6, 3.127), (-20.79, 0.9808, 1.0), (-19.39, 0.8, 2.977), (-19.39, 0.8, 3.127), (-20.6, 0.9239, 1.0), (-19.39, -0.8, 2.977), (-19.39, -0.8, 3.127), (-20.99, -1.6, 2.977), (-20.43, 0.8315, 1.0), (-20.99, -1.6, 3.127), (-20.28, 0.7071, 1.0), (-22.59, -0.8, 2.977), (-22.59, -0.8, 3.127), (-22.59, 0.8, 2.977), (-20.15, 0.5556, 1.0), (-22.59, 0.8, 3.127), (-20.06, 0.3827, 1.0), (-20.0, 0.1951, 1.0), (-19.99, 1.497e-07, 1.0), (-20.0, -0.1951, 1.0), (-20.06, -0.3827, 1.0), (-20.15, -0.5556, 1.0), (-20.28, -0.7071, 1.0), (-20.43, -0.8315, 1.0), (-20.6, -0.9239, 1.0), (-20.79, -0.9808, 1.0), (-20.99, -1.0, 1.0), (-21.18, -0.9808, 1.0), (-21.37, -0.9239, 1.0), (-21.54, -0.8315, 1.0), (-21.69, -0.7071, 1.0), (-21.82, -0.5556, 1.0), (-21.91, -0.3827, 1.0), (-21.97, -0.1951, 1.0), (-21.99, 2.054e-07, 1.0), (-21.97, 0.1951, 1.0), (-21.91, 0.3827, 1.0), (-21.82, 0.5556, 1.0), (-21.69, 0.7071, 1.0), (-21.54, 0.8315, 1.0), (-21.37, 0.9239, 1.0), (-21.18, 0.9808, 1.0), (-20.99, 1.0, 2.977), (-20.79, 0.9808, 2.977), (-20.6, 0.9239, 2.977), (-20.43, 0.8315, 2.977), (-20.28, 0.7071, 2.977), (-20.15, 0.5556, 2.977), (-20.06, 0.3827, 2.977), (-20.0, 0.1951, 2.977), (-19.99, 1.497e-07, 2.977), (-20.0, -0.1951, 2.977), (-20.06, -0.3827, 2.977), (-20.15, -0.5556, 2.977), (-20.28, -0.7071, 2.977), (-20.43, -0.8315, 2.977), (-20.6, -0.9239, 2.977), (-20.79, -0.9808, 2.977), (-20.99, -1.0, 2.977), (-21.18, -0.9808, 2.977), (-21.37, -0.9239, 2.977), (-21.54, -0.8315, 2.977), (-21.69, -0.7071, 2.977), (-21.82, -0.5556, 2.977), (-21.91, -0.3827, 2.977), (-21.97, -0.1951, 2.977), (-21.99, 2.054e-07, 2.977), (-21.97, 0.1951, 2.977), (-21.91, 0.3827, 2.977), (-21.82, 0.5556, 2.977), (-21.69, 0.7071, 2.977), (-21.54, 0.8315, 2.977), (-21.37, 0.9239, 2.977), (-21.18, 0.9808, 2.977)], [], [(3, 0, 44, 45), (6, 3, 45, 46), (10, 6, 46, 47), (12, 10, 47, 48), (49, 16, 12, 48), (50, 18, 16, 49), (51, 19, 18, 50), (52, 20, 19, 51), (53, 21, 20, 52), (54, 22, 21, 53), (55, 23, 22, 54), (56, 24, 23, 55), (57, 25, 24, 56), (58, 26, 25, 57), (59, 27, 26, 58), (60, 28, 27, 59), (61, 29, 28, 60), (62, 30, 29, 61), (63, 31, 30, 62), (64, 32, 31, 63), (33, 32, 64, 65), (34, 33, 65, 66), (35, 34, 66, 67), (36, 35, 67, 68), (37, 36, 68, 69), (38, 37, 69, 70), (39, 38, 70, 71), (40, 39, 71, 72), (41, 40, 72, 73), (42, 41, 73, 74), (43, 42, 74, 75), (0, 43, 75, 44), (43, 0, 3, 6, 10, 12, 16, 18, 19, 20, 21, 22, 23, 24, 25, 26, 27, 28, 29, 30, 31, 32, 33, 34, 35, 36, 37, 38, 39, 40, 41, 42), (1, 2, 5, 4), (4, 5, 8, 7), (7, 8, 11, 9), (9, 11, 14, 13), (8, 5, 2, 17, 14, 11), (13, 14, 17, 15), (15, 17, 2, 1), (1, 4, 7, 9, 60, 59, 58, 57, 56, 55, 54, 53, 52, 51, 50, 49, 48, 47, 46, 45, 44), (60, 9, 13, 15, 1, 44, 75, 74, 73, 72, 71, 70, 69, 68, 67, 66, 65, 64, 63, 62, 61)])
_uv = me_cylinder_013.uv_layers.new(name='UVMap')
_uv.uv.foreach_set('vector', [0.9688, 0.5, 1.0, 0.5, 1.0, 0.9942, 0.9687, 0.9942, 0.9375, 0.5, 0.9688, 0.5, 0.9688, 0.9942, 0.9375, 0.9942, 0.9062, 0.5, 0.9375, 0.5, 0.9375, 0.9942, 0.9062, 0.9942, 0.875, 0.5, 0.9062, 0.5, 0.9062, 0.9942, 0.875, 0.9942, 0.8438, 0.9942, 0.8438, 0.5, 0.875, 0.5, 0.875, 0.9942, 0.8125, 0.9942, 0.8125, 0.5, 0.8438, 0.5, 0.8438, 0.9942, 0.7812, 0.9942, 0.7812, 0.5, 0.8125, 0.5, 0.8125, 0.9942, 0.75, 0.9942, 0.75, 0.5, 0.7812, 0.5, 0.7812, 0.9942, 0.7188, 0.9942, 0.7188, 0.5, 0.75, 0.5, 0.75, 0.9942, 0.6875, 0.9942, 0.6875, 0.5, 0.7188, 0.5, 0.7188, 0.9942, 0.6562, 0.9942, 0.6562, 0.5, 0.6875, 0.5, 0.6875, 0.9942, 0.625, 0.9942, 0.625, 0.5, 0.6562, 0.5, 0.6562, 0.9942, 0.5938, 0.9942, 0.5938, 0.5, 0.625, 0.5, 0.625, 0.9942, 0.5625, 0.9942, 0.5625, 0.5, 0.5938, 0.5, 0.5938, 0.9942, 0.5312, 0.9942, 0.5312, 0.5, 0.5625, 0.5, 0.5625, 0.9942, 0.5, 0.9942, 0.5, 0.5, 0.5312, 0.5, 0.5312, 0.9942, 0.4688, 0.9942, 0.4688, 0.5, 0.5, 0.5, 0.5, 0.9942, 0.4375, 0.9942, 0.4375, 0.5, 0.4688, 0.5, 0.4688, 0.9942, 0.4062, 0.9942, 0.4062, 0.5, 0.4375, 0.5, 0.4375, 0.9942, 0.375, 0.9942, 0.375, 0.5, 0.4062, 0.5, 0.4062, 0.9942, 0.3438, 0.5, 0.375, 0.5, 0.375, 0.9942, 0.3437, 0.9942, 0.3125, 0.5, 0.3438, 0.5, 0.3438, 0.9942, 0.3125, 0.9942, 0.2812, 0.5, 0.3125, 0.5, 0.3125, 0.9942, 0.2813, 0.9942, 0.25, 0.5, 0.2812, 0.5, 0.2812, 0.9942, 0.25, 0.9942, 0.2188, 0.5, 0.25, 0.5, 0.25, 0.9942, 0.2188, 0.9942, 0.1875, 0.5, 0.2188, 0.5, 0.2188, 0.9942, 0.1875, 0.9942, 0.1562, 0.5, 0.1875, 0.5, 0.1875, 0.9942, 0.1562, 0.9942, 0.125, 0.5, 0.1562, 0.5, 0.1562, 0.9942, 0.125, 0.9942, 0.09375, 0.5, 0.125, 0.5, 0.125, 0.9942, 0.09375, 0.9942, 0.0625, 0.5, 0.09375, 0.5, 0.09375, 0.9942, 0.0625, 0.9942, 0.03125, 0.5, 0.0625, 0.5, 0.0625, 0.9942, 0.03125, 0.9942, 0.0, 0.5, 0.03125, 0.5, 0.03125, 0.9942, 0.0, 0.9942, 0.7032, 0.4854, 0.75, 0.49, 0.7968, 0.4854, 0.8418, 0.4717, 0.8833, 0.4496, 0.9197, 0.4197, 0.9496, 0.3833, 0.9717, 0.3418, 0.9854, 0.2968, 0.99, 0.25, 0.9854, 0.2032, 0.9717, 0.1582, 0.9496, 0.1167, 0.9197, 0.08029, 0.8833, 0.05045, 0.8418, 0.02827, 0.7968, 0.01461, 0.75, 0.01, 0.7032, 0.01461, 0.6582, 0.02827, 0.6167, 0.05045, 0.5803, 0.08029, 0.5504, 0.1167, 0.5283, 0.1582, 0.5146, 0.2032, 0.51, 0.25, 0.5146, 0.2968, 0.5283, 0.3418, 0.5504, 0.3833, 0.5803, 0.4197, 0.6167, 0.4496, 0.6582, 0.4717, 1.0, 0.5, 1.0, 1.0, 0.8333, 1.0, 0.8333, 0.5, 0.8333, 0.5, 0.8333, 1.0, 0.6667, 1.0, 0.6667, 0.5, 0.6667, 0.5, 0.6667, 1.0, 0.5, 1.0, 0.5, 0.5, 0.5, 0.5, 0.5, 1.0, 0.3333, 1.0, 0.3333, 0.5, 0.4578, 0.13, 0.4578, 0.37, 0.25, 0.49, 0.04215, 0.37, 0.04215, 0.13, 0.25, 0.01, 0.3333, 0.5, 0.3333, 1.0, 0.1667, 1.0, 0.1667, 0.5, 0.1667, 0.5, 0.1667, 1.0, -8.941e-08, 1.0, -8.941e-08, 0.5, 0.75, 0.49, 0.9578, 0.37, 0.9578, 0.13, 0.75, 0.01, 0.75, 0.1, 0.7753, 0.1029, 0.7997, 0.1114, 0.8222, 0.1253, 0.8419, 0.1439, 0.858, 0.1667, 0.87, 0.1926, 0.8774, 0.2207, 0.8799, 0.25, 0.8774, 0.2793, 0.87, 0.3074, 0.858, 0.3333, 0.8419, 0.3561, 0.8222, 0.3747, 0.7997, 0.3886, 0.7753, 0.3971, 0.75, 0.4, 0.75, 0.1, 0.75, 0.01, 0.5422, 0.13, 0.5422, 0.37, 0.75, 0.49, 0.75, 0.4, 0.7247, 0.3971, 0.7003, 0.3886, 0.6778, 0.3747, 0.6581, 0.3561, 0.642, 0.3333, 0.63, 0.3074, 0.6226, 0.2793, 0.6201, 0.25, 0.6226, 0.2207, 0.63, 0.1926, 0.642, 0.1667, 0.6581, 0.1439, 0.6778, 0.1253, 0.7003, 0.1114, 0.7247, 0.1029])
me_cylinder_013.use_remesh_fix_poles = True
me_cylinder_013.use_remesh_preserve_attributes = False
me_cylinder_013.update()
me_cylinder_014 = bpy.data.meshes.new('Cylinder.014')
me_cylinder_014.from_pydata([(-20.99, 1.0, 1.0), (-20.99, 1.6, 2.977), (-20.99, 1.6, 3.127), (-20.79, 0.9808, 1.0), (-19.39, 0.8, 2.977), (-19.39, 0.8, 3.127), (-20.6, 0.9239, 1.0), (-19.39, -0.8, 2.977), (-19.39, -0.8, 3.127), (-20.99, -1.6, 2.977), (-20.43, 0.8315, 1.0), (-20.99, -1.6, 3.127), (-20.28, 0.7071, 1.0), (-22.59, -0.8, 2.977), (-22.59, -0.8, 3.127), (-22.59, 0.8, 2.977), (-20.15, 0.5556, 1.0), (-22.59, 0.8, 3.127), (-20.06, 0.3827, 1.0), (-20.0, 0.1951, 1.0), (-19.99, 1.497e-07, 1.0), (-20.0, -0.1951, 1.0), (-20.06, -0.3827, 1.0), (-20.15, -0.5556, 1.0), (-20.28, -0.7071, 1.0), (-20.43, -0.8315, 1.0), (-20.6, -0.9239, 1.0), (-20.79, -0.9808, 1.0), (-20.99, -1.0, 1.0), (-21.18, -0.9808, 1.0), (-21.37, -0.9239, 1.0), (-21.54, -0.8315, 1.0), (-21.69, -0.7071, 1.0), (-21.82, -0.5556, 1.0), (-21.91, -0.3827, 1.0), (-21.97, -0.1951, 1.0), (-21.99, 2.054e-07, 1.0), (-21.97, 0.1951, 1.0), (-21.91, 0.3827, 1.0), (-21.82, 0.5556, 1.0), (-21.69, 0.7071, 1.0), (-21.54, 0.8315, 1.0), (-21.37, 0.9239, 1.0), (-21.18, 0.9808, 1.0), (-20.99, 1.0, 2.977), (-20.79, 0.9808, 2.977), (-20.6, 0.9239, 2.977), (-20.43, 0.8315, 2.977), (-20.28, 0.7071, 2.977), (-20.15, 0.5556, 2.977), (-20.06, 0.3827, 2.977), (-20.0, 0.1951, 2.977), (-19.99, 1.497e-07, 2.977), (-20.0, -0.1951, 2.977), (-20.06, -0.3827, 2.977), (-20.15, -0.5556, 2.977), (-20.28, -0.7071, 2.977), (-20.43, -0.8315, 2.977), (-20.6, -0.9239, 2.977), (-20.79, -0.9808, 2.977), (-20.99, -1.0, 2.977), (-21.18, -0.9808, 2.977), (-21.37, -0.9239, 2.977), (-21.54, -0.8315, 2.977), (-21.69, -0.7071, 2.977), (-21.82, -0.5556, 2.977), (-21.91, -0.3827, 2.977), (-21.97, -0.1951, 2.977), (-21.99, 2.054e-07, 2.977), (-21.97, 0.1951, 2.977), (-21.91, 0.3827, 2.977), (-21.82, 0.5556, 2.977), (-21.69, 0.7071, 2.977), (-21.54, 0.8315, 2.977), (-21.37, 0.9239, 2.977), (-21.18, 0.9808, 2.977)], [], [(3, 0, 44, 45), (6, 3, 45, 46), (10, 6, 46, 47), (12, 10, 47, 48), (49, 16, 12, 48), (50, 18, 16, 49), (51, 19, 18, 50), (52, 20, 19, 51), (53, 21, 20, 52), (54, 22, 21, 53), (55, 23, 22, 54), (56, 24, 23, 55), (57, 25, 24, 56), (58, 26, 25, 57), (59, 27, 26, 58), (60, 28, 27, 59), (61, 29, 28, 60), (62, 30, 29, 61), (63, 31, 30, 62), (64, 32, 31, 63), (33, 32, 64, 65), (34, 33, 65, 66), (35, 34, 66, 67), (36, 35, 67, 68), (37, 36, 68, 69), (38, 37, 69, 70), (39, 38, 70, 71), (40, 39, 71, 72), (41, 40, 72, 73), (42, 41, 73, 74), (43, 42, 74, 75), (0, 43, 75, 44), (43, 0, 3, 6, 10, 12, 16, 18, 19, 20, 21, 22, 23, 24, 25, 26, 27, 28, 29, 30, 31, 32, 33, 34, 35, 36, 37, 38, 39, 40, 41, 42), (1, 2, 5, 4), (4, 5, 8, 7), (7, 8, 11, 9), (9, 11, 14, 13), (8, 5, 2, 17, 14, 11), (13, 14, 17, 15), (15, 17, 2, 1), (1, 4, 7, 9, 60, 59, 58, 57, 56, 55, 54, 53, 52, 51, 50, 49, 48, 47, 46, 45, 44), (60, 9, 13, 15, 1, 44, 75, 74, 73, 72, 71, 70, 69, 68, 67, 66, 65, 64, 63, 62, 61)])
_uv = me_cylinder_014.uv_layers.new(name='UVMap')
_uv.uv.foreach_set('vector', [0.9688, 0.5, 1.0, 0.5, 1.0, 0.9942, 0.9687, 0.9942, 0.9375, 0.5, 0.9688, 0.5, 0.9688, 0.9942, 0.9375, 0.9942, 0.9062, 0.5, 0.9375, 0.5, 0.9375, 0.9942, 0.9062, 0.9942, 0.875, 0.5, 0.9062, 0.5, 0.9062, 0.9942, 0.875, 0.9942, 0.8438, 0.9942, 0.8438, 0.5, 0.875, 0.5, 0.875, 0.9942, 0.8125, 0.9942, 0.8125, 0.5, 0.8438, 0.5, 0.8438, 0.9942, 0.7812, 0.9942, 0.7812, 0.5, 0.8125, 0.5, 0.8125, 0.9942, 0.75, 0.9942, 0.75, 0.5, 0.7812, 0.5, 0.7812, 0.9942, 0.7188, 0.9942, 0.7188, 0.5, 0.75, 0.5, 0.75, 0.9942, 0.6875, 0.9942, 0.6875, 0.5, 0.7188, 0.5, 0.7188, 0.9942, 0.6562, 0.9942, 0.6562, 0.5, 0.6875, 0.5, 0.6875, 0.9942, 0.625, 0.9942, 0.625, 0.5, 0.6562, 0.5, 0.6562, 0.9942, 0.5938, 0.9942, 0.5938, 0.5, 0.625, 0.5, 0.625, 0.9942, 0.5625, 0.9942, 0.5625, 0.5, 0.5938, 0.5, 0.5938, 0.9942, 0.5312, 0.9942, 0.5312, 0.5, 0.5625, 0.5, 0.5625, 0.9942, 0.5, 0.9942, 0.5, 0.5, 0.5312, 0.5, 0.5312, 0.9942, 0.4688, 0.9942, 0.4688, 0.5, 0.5, 0.5, 0.5, 0.9942, 0.4375, 0.9942, 0.4375, 0.5, 0.4688, 0.5, 0.4688, 0.9942, 0.4062, 0.9942, 0.4062, 0.5, 0.4375, 0.5, 0.4375, 0.9942, 0.375, 0.9942, 0.375, 0.5, 0.4062, 0.5, 0.4062, 0.9942, 0.3438, 0.5, 0.375, 0.5, 0.375, 0.9942, 0.3437, 0.9942, 0.3125, 0.5, 0.3438, 0.5, 0.3438, 0.9942, 0.3125, 0.9942, 0.2812, 0.5, 0.3125, 0.5, 0.3125, 0.9942, 0.2813, 0.9942, 0.25, 0.5, 0.2812, 0.5, 0.2812, 0.9942, 0.25, 0.9942, 0.2188, 0.5, 0.25, 0.5, 0.25, 0.9942, 0.2188, 0.9942, 0.1875, 0.5, 0.2188, 0.5, 0.2188, 0.9942, 0.1875, 0.9942, 0.1562, 0.5, 0.1875, 0.5, 0.1875, 0.9942, 0.1562, 0.9942, 0.125, 0.5, 0.1562, 0.5, 0.1562, 0.9942, 0.125, 0.9942, 0.09375, 0.5, 0.125, 0.5, 0.125, 0.9942, 0.09375, 0.9942, 0.0625, 0.5, 0.09375, 0.5, 0.09375, 0.9942, 0.0625, 0.9942, 0.03125, 0.5, 0.0625, 0.5, 0.0625, 0.9942, 0.03125, 0.9942, 0.0, 0.5, 0.03125, 0.5, 0.03125, 0.9942, 0.0, 0.9942, 0.7032, 0.4854, 0.75, 0.49, 0.7968, 0.4854, 0.8418, 0.4717, 0.8833, 0.4496, 0.9197, 0.4197, 0.9496, 0.3833, 0.9717, 0.3418, 0.9854, 0.2968, 0.99, 0.25, 0.9854, 0.2032, 0.9717, 0.1582, 0.9496, 0.1167, 0.9197, 0.08029, 0.8833, 0.05045, 0.8418, 0.02827, 0.7968, 0.01461, 0.75, 0.01, 0.7032, 0.01461, 0.6582, 0.02827, 0.6167, 0.05045, 0.5803, 0.08029, 0.5504, 0.1167, 0.5283, 0.1582, 0.5146, 0.2032, 0.51, 0.25, 0.5146, 0.2968, 0.5283, 0.3418, 0.5504, 0.3833, 0.5803, 0.4197, 0.6167, 0.4496, 0.6582, 0.4717, 1.0, 0.5, 1.0, 1.0, 0.8333, 1.0, 0.8333, 0.5, 0.8333, 0.5, 0.8333, 1.0, 0.6667, 1.0, 0.6667, 0.5, 0.6667, 0.5, 0.6667, 1.0, 0.5, 1.0, 0.5, 0.5, 0.5, 0.5, 0.5, 1.0, 0.3333, 1.0, 0.3333, 0.5, 0.4578, 0.13, 0.4578, 0.37, 0.25, 0.49, 0.04215, 0.37, 0.04215, 0.13, 0.25, 0.01, 0.3333, 0.5, 0.3333, 1.0, 0.1667, 1.0, 0.1667, 0.5, 0.1667, 0.5, 0.1667, 1.0, -8.941e-08, 1.0, -8.941e-08, 0.5, 0.75, 0.49, 0.9578, 0.37, 0.9578, 0.13, 0.75, 0.01, 0.75, 0.1, 0.7753, 0.1029, 0.7997, 0.1114, 0.8222, 0.1253, 0.8419, 0.1439, 0.858, 0.1667, 0.87, 0.1926, 0.8774, 0.2207, 0.8799, 0.25, 0.8774, 0.2793, 0.87, 0.3074, 0.858, 0.3333, 0.8419, 0.3561, 0.8222, 0.3747, 0.7997, 0.3886, 0.7753, 0.3971, 0.75, 0.4, 0.75, 0.1, 0.75, 0.01, 0.5422, 0.13, 0.5422, 0.37, 0.75, 0.49, 0.75, 0.4, 0.7247, 0.3971, 0.7003, 0.3886, 0.6778, 0.3747, 0.6581, 0.3561, 0.642, 0.3333, 0.63, 0.3074, 0.6226, 0.2793, 0.6201, 0.25, 0.6226, 0.2207, 0.63, 0.1926, 0.642, 0.1667, 0.6581, 0.1439, 0.6778, 0.1253, 0.7003, 0.1114, 0.7247, 0.1029])
me_cylinder_014.use_remesh_fix_poles = True
me_cylinder_014.use_remesh_preserve_attributes = False
me_cylinder_014.update()

# ---- objects
ob_podstawa = bpy.data.objects.new('podstawa', me_cube_001)
ob_obr_cz_1 = bpy.data.objects.new('obręcz_1', me_cylinder)
ob_obr_cz_2 = bpy.data.objects.new('obręcz_2', me_cylinder_001)
ob_ruba_2 = bpy.data.objects.new('śruba_2', me_cylinder_007)
ob_ruba_1 = bpy.data.objects.new('śruba_1', me_cylinder_008)
ob_circle = bpy.data.objects.new('Circle', me_circle_002)
ob_circle_001 = bpy.data.objects.new('Circle.001', me_circle_003)
ob_ruba_1_001 = bpy.data.objects.new('śruba_1.001', me_cylinder_009)
ob_ruba_1_002 = bpy.data.objects.new('śruba_1.002', me_cylinder_010)
ob_ruba_2_001 = bpy.data.objects.new('śruba_2.001', me_cylinder_013)
ob_ruba_2_002 = bpy.data.objects.new('śruba_2.002', me_cylinder_014)

# ---- transforms, parenting, visibility, modifiers, constraints
ob_podstawa.location = (0.0, 0.0, 10.0)
ob_podstawa.scale = (31.47, 30.0, 10.0)
ob_obr_cz_1.location = (-25.0, 0.0, 60.0)
ob_obr_cz_1.rotation_euler = (0.0, 1.571, 0.0)
ob_obr_cz_1.scale = (45.0, 45.0, 5.0)
ob_obr_cz_2.location = (25.0, 0.0, 60.0)
ob_obr_cz_2.rotation_euler = (0.0, 1.571, 0.0)
ob_obr_cz_2.scale = (45.0, 45.0, 5.0)
ob_ruba_2.location = (27.46, -4.836e-07, 60.0)
ob_ruba_2.scale = (2.5, 2.5, 20.0)
ob_ruba_1.location = (27.46, -4.836e-07, 60.0)
ob_ruba_1.scale = (2.5, 2.5, 20.0)
ob_circle.location = (0.0, 0.0, 0.0)
ob_circle_001.location = (0.0, 0.0, 0.0)
ob_ruba_1_001.location = (27.46, -4.836e-07, 60.0)
ob_ruba_1_001.rotation_euler = (2.094, -0.0, 0.0)
ob_ruba_1_001.scale = (2.5, 2.5, 20.0)
ob_ruba_1_002.location = (27.46, -4.836e-07, 60.0)
ob_ruba_1_002.rotation_euler = (-2.094, -0.0, 0.0)
ob_ruba_1_002.scale = (2.5, 2.5, 20.0)
ob_ruba_2_001.location = (27.46, -4.836e-07, 60.0)
ob_ruba_2_001.rotation_euler = (2.094, 0.0, 0.0)
ob_ruba_2_001.scale = (2.5, 2.5, 20.0)
ob_ruba_2_002.location = (27.46, -4.836e-07, 60.0)
ob_ruba_2_002.rotation_euler = (-2.094, 0.0, 0.0)
ob_ruba_2_002.scale = (2.5, 2.5, 20.0)

# ---- collection membership
col_collection.objects.link(ob_podstawa)
col_collection.objects.link(ob_obr_cz_1)
col_collection.objects.link(ob_obr_cz_2)
col_collection.objects.link(ob_ruba_2)
col_collection.objects.link(ob_ruba_1)
col_collection.objects.link(ob_circle)
col_collection.objects.link(ob_circle_001)
col_collection.objects.link(ob_ruba_1_001)
col_collection.objects.link(ob_ruba_1_002)
col_collection.objects.link(ob_ruba_2_001)
col_collection.objects.link(ob_ruba_2_002)

# ---- scene / render settings (as saved in the file)
scene.frame_start = 1; scene.frame_end = 250; scene.frame_set(1)
scene.render.engine = 'BLENDER_EEVEE_NEXT'
scene.cycles.sampling_pattern = 'TABULATED_SOBOL'
scene.cycles.use_light_tree = False
scene.view_settings.view_transform = 'Filmic'
bpy.context.view_layer.update()

# ---- added for rendering (the .blend has no active camera and no usable light): camera, sun
cam_auto = bpy.data.cameras.new('AutoCamera')
cam_auto.lens = 50.0
cam_auto.sensor_width = 36.0
cam_auto.clip_end = 3635.52
ob_auto_camera = bpy.data.objects.new('AutoCamera', cam_auto)
scene.collection.objects.link(ob_auto_camera)
ob_auto_camera.location = (207.153, -248.584, 226.99)
ob_auto_camera.rotation_euler = (1.09748, -7.21219e-08, 0.694738)
scene.camera = ob_auto_camera
light_auto_sun = bpy.data.lights.new('AutoSun', 'SUN')
light_auto_sun.energy = 3.0
light_auto_sun.angle = 0.0523599
ob_auto_sun = bpy.data.objects.new('AutoSun', light_auto_sun)
scene.collection.objects.link(ob_auto_sun)
ob_auto_sun.rotation_euler = (0.872665, 0.174533, 0.523599)
bpy.context.view_layer.update()
